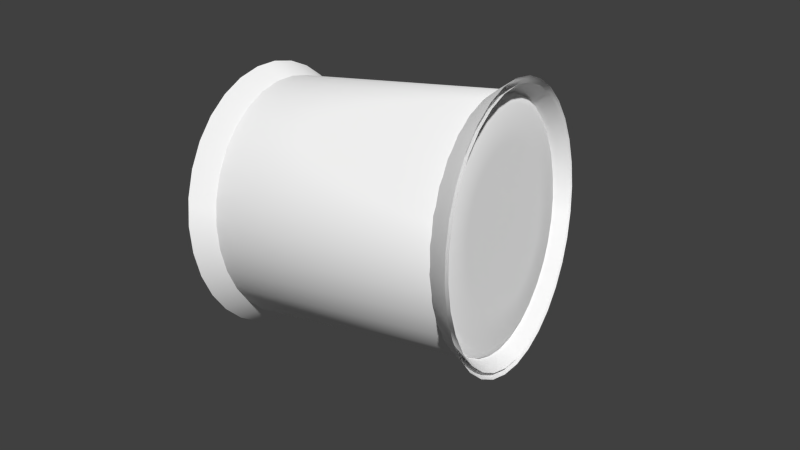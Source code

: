 # Source: haybale.blend  (saved by Blender 2.76.0; exported with 4.5.12 LTS)
import bpy
from mathutils import Matrix  # noqa: F401  (used for matrix-valued properties, if any)

bpy.ops.wm.read_factory_settings(use_empty=True)
scene = bpy.context.scene
scene.name = 'Scene'

# ---- collections
col_collection_1 = bpy.data.collections.new('Collection 1'); scene.collection.children.link(col_collection_1)
col_collection_1.hide_render = True
col_collection_1.hide_viewport = True
col_collection_3 = bpy.data.collections.new('Collection 3'); scene.collection.children.link(col_collection_3)

# ---- materials (node trees are filled in below, after node groups)
mat_haybale = bpy.data.materials.new('haybale')
mat_haybale.alpha_threshold = 0.0
mat_haybale.use_transparent_shadow = False
mat_haybale.diffuse_color = (1.0, 1.0, 1.0, 1.0)
mat_haybale.roughness = 0.5
mat_haybale.specular_intensity = 0.05

# ---- material node trees

# ---- world
world_world = bpy.data.worlds.new('World'); scene.world = world_world
world_world.use_nodes = True; world_world.node_tree.nodes.clear()
_N = world_world.node_tree.nodes; _L = world_world.node_tree.links
n0 = _N.new('ShaderNodeOutputWorld'); n0.name = 'World Output'; n0.location = (300, 300)
n1 = _N.new('ShaderNodeBackground'); n1.name = 'Background'; n1.location = (10, 300)
n1.inputs[0].default_value = (0.05088, 0.05088, 0.05088, 1.0)
_L.new(n1.outputs[0], n0.inputs[0])
n0.is_active_output = True
world_world.color = (0.05088, 0.05088, 0.05088)
world_world.use_sun_shadow = False
world_world.sun_shadow_jitter_overblur = 0.0
world_world.cycles.sampling_method = 'MANUAL'
world_world.cycles.sample_map_resolution = 256

# ---- cameras
cam_camera = bpy.data.cameras.new('Camera')
cam_camera.clip_end = 100.0
cam_camera.lens = 35.0
cam_camera.sensor_width = 32.0
cam_camera.sensor_height = 18.0
cam_camera.ortho_scale = 7.314
cam_camera.dof.focus_distance = 0.0
cam_camera.dof.aperture_fstop = 128.0

# ---- meshes
me_cylinder_006 = bpy.data.meshes.new('Cylinder.006')
me_cylinder_006.from_pydata([(-1.0, 1.08e-07, -1.129e-08), (-0.9113, 1.0, 5.288e-09), (-0.974, 0.9739, 2.119e-08), (1.0, 8.894e-08, 1.268e-07), (0.9113, 1.0, 1.139e-07), (0.974, 0.9739, 1.385e-07), (-1.0, 0.5907, 0.2447), (-0.9113, 0.9808, -0.1951), (-0.974, 0.9552, -0.19), (0.9113, 0.9808, -0.1951), (0.974, 0.9552, -0.19), (-1.0, 0.5316, 0.3552), (-0.9113, 0.9239, -0.3827), (-0.974, 0.8998, -0.3727), (0.9113, 0.9239, -0.3827), (0.974, 0.8998, -0.3727), (-1.0, 0.4521, 0.4521), (-0.9113, 0.8315, -0.5556), (-0.974, 0.8098, -0.5411), (0.9113, 0.8315, -0.5556), (0.974, 0.8098, -0.5411), (-1.0, 0.3552, 0.5316), (-0.9113, 0.7071, -0.7071), (-0.974, 0.6886, -0.6886), (0.9113, 0.7071, -0.7071), (0.974, 0.6886, -0.6886), (-1.0, 0.2447, 0.5907), (-0.9113, 0.5556, -0.8315), (-0.974, 0.5411, -0.8098), (0.9113, 0.5556, -0.8315), (0.974, 0.5411, -0.8098), (-1.0, 0.1247, 0.6271), (-0.9113, 0.3827, -0.9239), (-0.974, 0.3727, -0.8998), (0.9113, 0.3827, -0.9239), (0.974, 0.3727, -0.8998), (-1.0, 7.258e-07, 0.6394), (-0.9113, 0.1951, -0.9808), (-0.974, 0.19, -0.9552), (0.9113, 0.1951, -0.9808), (0.974, 0.19, -0.9552), (-1.0, -0.1247, 0.6271), (-0.9113, 7.55e-08, -1.0), (-0.974, 6.74e-08, -0.9739), (0.9113, 7.55e-08, -1.0), (0.974, 7.52e-08, -0.9739), (-1.0, -0.2447, 0.5907), (-0.9113, -0.1951, -0.9808), (-0.974, -0.19, -0.9552), (0.9113, -0.1951, -0.9808), (0.974, -0.19, -0.9552), (-1.0, -0.3552, 0.5316), (-0.9113, -0.3827, -0.9239), (-0.974, -0.3727, -0.8998), (0.9113, -0.3827, -0.9239), (0.974, -0.3727, -0.8998), (-1.0, -0.4521, 0.4521), (-0.9113, -0.5556, -0.8315), (-0.974, -0.5411, -0.8098), (0.9113, -0.5556, -0.8315), (0.974, -0.5411, -0.8098), (-1.0, -0.5316, 0.3552), (-0.9113, -0.7071, -0.7071), (-0.974, -0.6886, -0.6886), (0.9113, -0.7071, -0.7071), (0.974, -0.6886, -0.6886), (-1.0, -0.5907, 0.2447), (-0.9113, -0.8315, -0.5556), (-0.974, -0.8098, -0.5411), (0.9113, -0.8315, -0.5556), (0.974, -0.8098, -0.5411), (-1.0, -0.6271, 0.1247), (-0.9113, -0.9239, -0.3827), (-0.974, -0.8998, -0.3727), (0.9113, -0.9239, -0.3827), (0.974, -0.8998, -0.3727), (-1.0, -0.6394, 1.789e-07), (-0.9113, -0.9808, -0.1951), (-0.974, -0.9552, -0.19), (0.9113, -0.9808, -0.1951), (0.974, -0.9552, -0.19), (-1.0, -0.6271, -0.1247), (-0.9113, -1.0, 3.629e-07), (-0.974, -0.9739, 3.425e-07), (0.9113, -1.0, 4.715e-07), (0.974, -0.9739, 4.595e-07), (-1.0, -0.5907, -0.2447), (-0.9113, -0.9808, 0.1951), (-0.974, -0.9552, 0.19), (0.9113, -0.9808, 0.1951), (0.974, -0.9552, 0.19), (-1.0, -0.5316, -0.3552), (-0.9113, -0.9239, 0.3827), (-0.974, -0.8998, 0.3727), (0.9113, -0.9239, 0.3827), (0.974, -0.8998, 0.3727), (-1.0, -0.4521, -0.4521), (-0.9113, -0.8315, 0.5556), (-0.974, -0.8098, 0.5411), (0.9113, -0.8315, 0.5556), (0.974, -0.8098, 0.5411), (-1.0, -0.3552, -0.5316), (-0.9113, -0.7071, 0.7071), (-0.974, -0.6886, 0.6886), (0.9113, -0.7071, 0.7071), (0.974, -0.6886, 0.6886), (-1.0, -0.2447, -0.5907), (-0.9113, -0.5556, 0.8315), (-0.974, -0.5411, 0.8098), (0.9113, -0.5556, 0.8315), (0.974, -0.5411, 0.8098), (-1.0, -0.1247, -0.6271), (-0.9113, -0.3827, 0.9239), (-0.974, -0.3727, 0.8998), (0.9113, -0.3827, 0.9239), (0.974, -0.3727, 0.8998), (-1.0, 7.869e-09, -0.6394), (-0.9113, -0.1951, 0.9808), (-0.974, -0.19, 0.9552), (0.9113, -0.1951, 0.9808), (0.974, -0.19, 0.9552), (-1.0, 0.1247, -0.6271), (-0.9113, 9.656e-07, 1.0), (-0.974, 9.335e-07, 0.9739), (0.9113, 9.656e-07, 1.0), (0.974, 9.182e-07, 0.9739), (-1.0, 0.2447, -0.5907), (-0.9113, 0.1951, 0.9808), (-0.974, 0.19, 0.9552), (0.9113, 0.1951, 0.9808), (0.974, 0.19, 0.9552), (-1.0, 0.3552, -0.5316), (-0.9113, 0.3827, 0.9239), (-0.974, 0.3727, 0.8998), (0.9113, 0.3827, 0.9239), (0.974, 0.3727, 0.8998), (-1.0, 0.4521, -0.4521), (-0.9113, 0.5556, 0.8315), (-0.974, 0.5411, 0.8098), (0.9113, 0.5556, 0.8315), (0.974, 0.5411, 0.8098), (-1.0, 0.5316, -0.3552), (-0.9113, 0.7071, 0.7071), (-0.974, 0.6886, 0.6886), (0.9113, 0.7071, 0.7071), (0.974, 0.6886, 0.6886), (-1.0, 0.5907, -0.2447), (-0.9113, 0.8315, 0.5556), (-0.974, 0.8098, 0.5411), (0.9113, 0.8315, 0.5556), (0.974, 0.8098, 0.5411), (-1.0, 0.6394, 1.463e-07), (-0.9113, 0.9239, 0.3827), (-0.974, 0.8998, 0.3727), (0.9113, 0.9239, 0.3827), (0.974, 0.8998, 0.3727), (-1.0, 0.6271, -0.1247), (-0.9113, 0.9808, 0.1951), (-0.974, 0.9552, 0.19), (0.9113, 0.9808, 0.1951), (0.974, 0.9552, 0.19), (-1.0, 0.8934, -0.1777), (-1.0, 0.9109, 6.706e-08), (1.0, 0.9109, 1.9e-07), (1.0, 0.8934, -0.1777), (-1.0, 0.8415, -0.3486), (1.0, 0.8415, -0.3486), (-1.0, 0.7574, -0.506), (1.0, 0.7574, -0.506), (-1.0, 0.6441, -0.6441), (1.0, 0.6441, -0.6441), (-1.0, 0.506, -0.7574), (1.0, 0.506, -0.7574), (-1.0, 0.3486, -0.8415), (1.0, 0.3486, -0.8415), (-1.0, 0.1777, -0.8934), (1.0, 0.1777, -0.8934), (-1.0, 4.75e-08, -0.9109), (1.0, 7.451e-08, -0.9109), (-1.0, -0.1777, -0.8934), (1.0, -0.1777, -0.8934), (-1.0, -0.3486, -0.8415), (1.0, -0.3486, -0.8415), (-1.0, -0.506, -0.7574), (1.0, -0.506, -0.7574), (-1.0, -0.6441, -0.6441), (1.0, -0.6441, -0.6441), (-1.0, -0.7574, -0.506), (1.0, -0.7574, -0.506), (-1.0, -0.8415, -0.3486), (1.0, -0.8415, -0.3486), (-1.0, -0.8934, -0.1777), (1.0, -0.8934, -0.1777), (-1.0, -0.9109, 3.008e-07), (1.0, -0.9109, 4.228e-07), (-1.0, -0.8934, 0.1777), (1.0, -0.8934, 0.1777), (-1.0, -0.8415, 0.3486), (1.0, -0.8415, 0.3486), (-1.0, -0.7574, 0.506), (1.0, -0.7574, 0.506), (-1.0, -0.6441, 0.6441), (1.0, -0.6441, 0.6441), (-1.0, -0.506, 0.7574), (1.0, -0.506, 0.7574), (-1.0, -0.3486, 0.8415), (1.0, -0.3486, 0.8415), (-1.0, -0.1777, 0.8934), (1.0, -0.1777, 0.8934), (-1.0, 8.559e-07, 0.9109), (1.0, 8.037e-07, 0.9109), (-1.0, 0.1777, 0.8934), (1.0, 0.1777, 0.8934), (-1.0, 0.3486, 0.8415), (1.0, 0.3486, 0.8415), (-1.0, 0.506, 0.7574), (1.0, 0.506, 0.7574), (-1.0, 0.6441, 0.6441), (1.0, 0.6441, 0.6441), (-1.0, 0.7574, 0.506), (1.0, 0.7574, 0.506), (-1.0, 0.8415, 0.3486), (1.0, 0.8415, 0.3486), (-1.0, 0.8934, 0.1777), (1.0, 0.8934, 0.1777), (1.0, 0.368, 3.566e-07), (1.0, 0.3609, -0.07179), (1.0, 0.34, -0.1408), (1.0, 0.3059, -0.2044), (1.0, 0.2602, -0.2602), (1.0, 0.2044, -0.3059), (1.0, 0.1408, -0.34), (1.0, 0.07179, -0.3609), (1.0, 7.451e-08, -0.368), (1.0, -0.07179, -0.3609), (1.0, -0.1408, -0.34), (1.0, -0.2044, -0.3059), (1.0, -0.2602, -0.2602), (1.0, -0.3059, -0.2044), (1.0, -0.34, -0.1408), (1.0, -0.3609, -0.07178), (1.0, -0.368, 1.83e-07), (1.0, -0.3609, 0.07179), (1.0, -0.34, 0.1408), (1.0, -0.3059, 0.2044), (1.0, -0.2602, 0.2602), (1.0, -0.2044, 0.3059), (1.0, -0.1408, 0.34), (1.0, -0.07178, 0.3609), (1.0, 3.81e-07, 0.368), (1.0, 0.07179, 0.3609), (1.0, 0.1408, 0.34), (1.0, 0.2044, 0.3059), (1.0, 0.2602, 0.2602), (1.0, 0.3059, 0.2044), (1.0, 0.34, 0.1408), (1.0, 0.3609, 0.07178), (-1.0, 0.3609, -0.07179), (-1.0, 0.368, 2.256e-07), (-1.0, 0.34, -0.1408), (-1.0, 0.3059, -0.2044), (-1.0, 0.2602, -0.2602), (-1.0, 0.2044, -0.3059), (-1.0, 0.1408, -0.34), (-1.0, 0.07179, -0.3609), (-1.0, -3.176e-08, -0.368), (-1.0, -0.07179, -0.3609), (-1.0, -0.1408, -0.34), (-1.0, -0.2044, -0.3059), (-1.0, -0.2602, -0.2602), (-1.0, -0.3059, -0.2044), (-1.0, -0.34, -0.1408), (-1.0, -0.3609, -0.07179), (-1.0, -0.368, 5.695e-08), (-1.0, -0.3609, 0.07179), (-1.0, -0.34, 0.1408), (-1.0, -0.3059, 0.2044), (-1.0, -0.2602, 0.2602), (-1.0, -0.2044, 0.3059), (-1.0, -0.1408, 0.34), (-1.0, -0.07178, 0.3609), (-1.0, 5.958e-07, 0.368), (-1.0, 0.07179, 0.3609), (-1.0, 0.1408, 0.34), (-1.0, 0.2044, 0.3059), (-1.0, 0.2602, 0.2602), (-1.0, 0.3059, 0.2044), (-1.0, 0.34, 0.1408), (-1.0, 0.3609, 0.07178), (-1.0, 0.6271, 0.1247), (1.0, 0.6394, 2.733e-07), (1.0, 0.6271, -0.1247), (1.0, 0.5907, -0.2447), (1.0, 0.5316, -0.3552), (1.0, 0.4521, -0.4521), (1.0, 0.3552, -0.5316), (1.0, 0.2447, -0.5907), (1.0, 0.1247, -0.6271), (1.0, 7.451e-08, -0.6394), (1.0, -0.1247, -0.6271), (1.0, -0.2447, -0.5907), (1.0, -0.3552, -0.5316), (1.0, -0.4521, -0.4521), (1.0, -0.5316, -0.3552), (1.0, -0.5907, -0.2447), (1.0, -0.6271, -0.1247), (1.0, -0.6394, 3.029e-07), (1.0, -0.6271, 0.1247), (1.0, -0.5907, 0.2447), (1.0, -0.5316, 0.3552), (1.0, -0.4521, 0.4521), (1.0, -0.3552, 0.5316), (1.0, -0.2447, 0.5907), (1.0, -0.1247, 0.6271), (1.0, 5.924e-07, 0.6394), (1.0, 0.1247, 0.6271), (1.0, 0.2447, 0.5907), (1.0, 0.3552, 0.5316), (1.0, 0.4521, 0.4521), (1.0, 0.5316, 0.3552), (1.0, 0.5907, 0.2447), (1.0, 0.6271, 0.1247), (1.087, 0.9589, -0.5603), (1.087, 1.05, -0.3624), (1.087, 1.1, -0.1507), (1.087, 1.109, 0.06691), (1.087, 1.074, 0.2819), (1.087, 0.9986, 0.486), (1.087, 0.8846, 0.6715), (1.087, 0.7366, 0.8312), (1.087, 0.5603, 0.9589), (1.087, 0.3624, 1.05), (1.087, 0.1507, 1.1), (1.087, -0.0669, 1.109), (1.087, -0.2819, 1.074), (1.087, -0.486, 0.9986), (1.087, -0.6715, 0.8846), (1.087, -0.8312, 0.7366), (1.087, -0.9589, 0.5603), (1.087, -1.05, 0.3624), (1.087, -1.1, 0.1507), (1.087, -1.109, -0.06691), (1.087, -1.074, -0.2819), (1.087, -0.9986, -0.486), (1.087, -0.8846, -0.6715), (1.087, -0.7366, -0.8312), (1.087, -0.5603, -0.9589), (1.087, -0.3624, -1.05), (1.087, -0.1507, -1.1), (1.087, 0.06691, -1.109), (1.087, 0.2819, -1.074), (1.087, 0.486, -0.9986), (1.087, 0.6715, -0.8846), (1.087, 0.8312, -0.7366), (0.7225, -0.8116, -0.213), (0.9466, 0.8155, 0.6191), (0.7225, 0.6684, 0.5074), (0.9466, -1.022, -0.06168), (0.7225, -0.8376, -0.05055), (0.7225, -0.8314, 0.1138), (0.9466, -1.014, 0.1389), (0.9466, 0.8841, -0.5165), (0.7225, 0.7245, -0.4233), (0.7225, 0.628, -0.5565), (0.9466, 0.7663, -0.6791), (0.9466, 0.9207, 0.4481), (0.7225, 0.7545, 0.3672), (0.7225, 0.8116, 0.213), (0.9466, 0.9904, 0.2599), (0.9466, -0.9904, -0.2599), (0.7225, 0.5565, 0.628), (0.9466, 0.6791, 0.7663), (0.7225, -0.7545, -0.3672), (0.9466, -0.9207, -0.4481), (0.7225, 0.4233, 0.7245), (0.9466, 0.5165, 0.8841), (0.7225, -0.6684, -0.5074), (0.9466, -0.8155, -0.6191), (0.7225, 0.2738, 0.7932), (0.9466, 0.3341, 0.9679), (0.7225, -0.5565, -0.628), (0.9466, -0.6791, -0.7663), (0.7225, 0.1138, 0.8314), (0.9466, 0.1389, 1.014), (0.7225, -0.4233, -0.7245), (0.9466, -0.5165, -0.8841), (0.7225, -0.05055, 0.8376), (0.9466, -0.06168, 1.022), (0.7225, -0.2738, -0.7932), (0.9466, -0.3341, -0.9679), (0.7225, -0.213, 0.8116), (0.9466, -0.2599, 0.9904), (0.7225, -0.1138, -0.8314), (0.9466, -0.1389, -1.014), (0.7225, -0.3672, 0.7545), (0.9466, -0.4481, 0.9207), (0.7225, 0.05055, -0.8376), (0.9466, 0.06168, -1.022), (0.7225, -0.5074, 0.6684), (0.9466, -0.6191, 0.8155), (0.7225, 0.7932, -0.2738), (0.9466, 0.9679, -0.3341), (0.7225, 0.213, -0.8116), (0.9466, 0.2599, -0.9904), (0.7225, -0.628, 0.5565), (0.9466, -0.7663, 0.6791), (0.7225, 0.8314, -0.1138), (0.9466, 1.014, -0.1389), (0.7225, 0.3672, -0.7545), (0.9466, 0.4481, -0.9207), (0.7225, -0.7245, 0.4233), (0.9466, -0.8841, 0.5165), (0.7225, 0.8376, 0.05055), (0.9466, 1.022, 0.06168), (0.7225, 0.5074, -0.6684), (0.9466, 0.6191, -0.8155), (0.7225, -0.7932, 0.2738), (0.9466, -0.9679, 0.3341), (-1.087, 1.111, -1.354e-07), (-1.087, 1.089, 0.2167), (-1.087, 1.026, 0.425), (-1.087, 0.9234, 0.617), (-1.087, 0.7853, 0.7853), (-1.087, 0.617, 0.9234), (-1.087, 0.425, 1.026), (-1.087, 0.2167, 1.089), (-1.087, 5.412e-08, 1.111), (-1.087, -0.2167, 1.089), (-1.087, -0.425, 1.026), (-1.087, -0.617, 0.9234), (-1.087, -0.7853, 0.7853), (-1.087, -0.9234, 0.617), (-1.087, -1.026, 0.425), (-1.087, -1.089, 0.2167), (-1.087, -1.111, -4.973e-07), (-1.087, -1.089, -0.2167), (-1.087, -1.026, -0.425), (-1.087, -0.9234, -0.617), (-1.087, -0.7853, -0.7853), (-1.087, -0.617, -0.9234), (-1.087, -0.425, -1.026), (-1.087, -0.2167, -1.089), (-1.087, 1.043e-06, -1.111), (-1.087, 0.2167, -1.089), (-1.087, 0.425, -1.026), (-1.087, 0.617, -0.9234), (-1.087, 0.7853, -0.7853), (-1.087, 0.9234, -0.617), (-1.087, 1.026, -0.425), (-1.087, 1.089, -0.2167), (-0.7225, -0.5934, -0.5934), (-0.9466, 0.3918, 0.946), (-0.7225, 0.3211, 0.7753), (-0.9466, -0.8514, -0.5689), (-0.7225, -0.6977, -0.4662), (-0.7225, -0.7753, -0.3211), (-0.9466, -0.946, -0.3918), (-0.9466, 1.024, -1.173e-07), (-0.7225, 0.8391, -9.142e-08), (-0.7225, 0.823, -0.1637), (-0.9466, 1.004, -0.1998), (-0.9466, 0.5689, 0.8514), (-0.7225, 0.4662, 0.6977), (-0.7225, 0.5934, 0.5934), (-0.9466, 0.724, 0.724), (-0.9466, -0.724, -0.724), (-0.7225, 0.1637, 0.823), (-0.9466, 0.1998, 1.004), (-0.7225, -0.4662, -0.6977), (-0.9466, -0.5689, -0.8514), (-0.7225, 1.087e-07, 0.8391), (-0.9466, 6.861e-08, 1.024), (-0.7225, -0.3211, -0.7753), (-0.9466, -0.3918, -0.946), (-0.7225, -0.1637, 0.823), (-0.9466, -0.1998, 1.004), (-0.7225, -0.1637, -0.823), (-0.9466, -0.1998, -1.004), (-0.7225, -0.3211, 0.7753), (-0.9466, -0.3918, 0.946), (-0.7225, 8.556e-07, -0.8391), (-0.9466, 9.8e-07, -1.024), (-0.7225, -0.4662, 0.6977), (-0.9466, -0.5689, 0.8514), (-0.7225, 0.1637, -0.823), (-0.9466, 0.1998, -1.004), (-0.7225, -0.5934, 0.5934), (-0.9466, -0.724, 0.724), (-0.7225, 0.3211, -0.7753), (-0.9466, 0.3918, -0.946), (-0.7225, -0.6977, 0.4662), (-0.9466, -0.8514, 0.5689), (-0.7225, 0.4662, -0.6977), (-0.9466, 0.5689, -0.8514), (-0.7225, -0.7753, 0.3211), (-0.9466, -0.946, 0.3918), (-0.7225, 0.823, 0.1637), (-0.9466, 1.004, 0.1998), (-0.7225, 0.5934, -0.5934), (-0.9466, 0.724, -0.724), (-0.7225, -0.823, 0.1637), (-0.9466, -1.004, 0.1998), (-0.7225, 0.7753, 0.3211), (-0.9466, 0.946, 0.3918), (-0.7225, 0.6977, -0.4662), (-0.9466, 0.8514, -0.5689), (-0.7225, -0.8391, -3.648e-07), (-0.9466, -1.024, -4.509e-07), (-0.7225, 0.6977, 0.4662), (-0.9466, 0.8514, 0.5689), (-0.7225, 0.7753, -0.3211), (-0.9466, 0.946, -0.3918), (-0.7225, -0.823, -0.1637), (-0.9466, -1.004, -0.1998), (1.087, 0.9167, -0.5356), (1.087, 1.004, -0.3465), (1.087, 1.052, -0.144), (1.087, 1.06, 0.06396), (1.087, 1.027, 0.2695), (1.087, 0.9546, 0.4646), (1.087, 0.8456, 0.6419), (1.087, 0.7041, 0.7946), (1.087, 0.5356, 0.9167), (1.087, 0.3465, 1.004), (1.087, 0.144, 1.052), (1.087, -0.06396, 1.06), (1.087, -0.2695, 1.027), (1.087, -0.4646, 0.9546), (1.087, -0.6419, 0.8456), (1.087, -0.7946, 0.7041), (1.087, -0.9167, 0.5356), (1.087, -1.004, 0.3465), (1.087, -1.052, 0.144), (1.087, -1.06, -0.06396), (1.087, -1.027, -0.2695), (1.087, -0.9546, -0.4646), (1.087, -0.8456, -0.6419), (1.087, -0.7041, -0.7946), (1.087, -0.5356, -0.9167), (1.087, -0.3465, -1.004), (1.087, -0.144, -1.052), (1.087, 0.06396, -1.06), (1.087, 0.2695, -1.027), (1.087, 0.4646, -0.9546), (1.087, 0.6419, -0.8456), (1.087, 0.7946, -0.7041), (0.7225, -0.7759, -0.2036), (0.9466, 0.7796, 0.5918), (0.7225, 0.6389, 0.485), (0.9466, -0.977, -0.05897), (0.7225, -0.8007, -0.04832), (0.7225, -0.7947, 0.1088), (0.9466, -0.9698, 0.1328), (0.9466, 0.8451, -0.4938), (0.7225, 0.6926, -0.4047), (0.7225, 0.6004, -0.532), (0.9466, 0.7326, -0.6492), (0.9466, 0.8801, 0.4284), (0.7225, 0.7213, 0.3511), (0.7225, 0.7759, 0.2036), (0.9466, 0.9468, 0.2484), (0.9466, -0.9468, -0.2484), (0.7225, 0.532, 0.6004), (0.9466, 0.6492, 0.7326), (0.7225, -0.7213, -0.3511), (0.9466, -0.8801, -0.4284), (0.7225, 0.4047, 0.6926), (0.9466, 0.4938, 0.8451), (0.7225, -0.6389, -0.485), (0.9466, -0.7796, -0.5918), (0.7225, 0.2618, 0.7583), (0.9466, 0.3194, 0.9252), (0.7225, -0.532, -0.6004), (0.9466, -0.6492, -0.7326), (0.7225, 0.1088, 0.7948), (0.9466, 0.1328, 0.9698), (0.7225, -0.4047, -0.6926), (0.9466, -0.4938, -0.8451), (0.7225, -0.04832, 0.8007), (0.9466, -0.05897, 0.977), (0.7225, -0.2618, -0.7583), (0.9466, -0.3194, -0.9252), (0.7225, -0.2036, 0.7759), (0.9466, -0.2484, 0.9468), (0.7225, -0.1088, -0.7948), (0.9466, -0.1328, -0.9698), (0.7225, -0.3511, 0.7213), (0.9466, -0.4284, 0.8801), (0.7225, 0.04833, -0.8007), (0.9466, 0.05897, -0.977), (0.7225, -0.485, 0.6389), (0.9466, -0.5918, 0.7796), (0.7225, 0.7583, -0.2618), (0.9466, 0.9252, -0.3194), (0.7225, 0.2036, -0.7759), (0.9466, 0.2484, -0.9468), (0.7225, -0.6004, 0.532), (0.9466, -0.7326, 0.6492), (0.7225, 0.7948, -0.1088), (0.9466, 0.9698, -0.1328), (0.7225, 0.3511, -0.7213), (0.9466, 0.4284, -0.8801), (0.7225, -0.6926, 0.4047), (0.9466, -0.8451, 0.4938), (0.7225, 0.8007, 0.04832), (0.9466, 0.977, 0.05897), (0.7225, 0.485, -0.6389), (0.9466, 0.5918, -0.7796), (0.7225, -0.7583, 0.2618), (0.9466, -0.9252, 0.3194), (-1.087, 1.062, -1.308e-07), (-1.087, 1.041, 0.2071), (-1.087, 0.9809, 0.4063), (-1.087, 0.8828, 0.5898), (-1.087, 0.7507, 0.7507), (-1.087, 0.5898, 0.8828), (-1.087, 0.4063, 0.9809), (-1.087, 0.2071, 1.041), (-1.087, 6.62e-08, 1.062), (-1.087, -0.2071, 1.041), (-1.087, -0.4063, 0.9809), (-1.087, -0.5898, 0.8828), (-1.087, -0.7507, 0.7507), (-1.087, -0.8828, 0.5898), (-1.087, -0.9809, 0.4063), (-1.087, -1.041, 0.2071), (-1.087, -1.062, -4.768e-07), (-1.087, -1.041, -0.2071), (-1.087, -0.9809, -0.4063), (-1.087, -0.8828, -0.5898), (-1.087, -0.7507, -0.7507), (-1.087, -0.5898, -0.8828), (-1.087, -0.4063, -0.9809), (-1.087, -0.2071, -1.041), (-1.087, 1.011e-06, -1.062), (-1.087, 0.2071, -1.041), (-1.087, 0.4063, -0.9809), (-1.087, 0.5898, -0.8827), (-1.087, 0.7507, -0.7507), (-1.087, 0.8828, -0.5898), (-1.087, 0.9809, -0.4063), (-1.087, 1.041, -0.2071), (-0.7225, -0.5672, -0.5672), (-0.9466, 0.3746, 0.9043), (-0.7225, 0.307, 0.7411), (-0.9466, -0.8139, -0.5438), (-0.7225, -0.667, -0.4457), (-0.7225, -0.7411, -0.307), (-0.9466, -0.9043, -0.3746), (-0.9466, 0.9788, -1.135e-07), (-0.7225, 0.8022, -8.878e-08), (-0.7225, 0.7868, -0.1565), (-0.9466, 0.96, -0.191), (-0.9466, 0.5438, 0.8139), (-0.7225, 0.4457, 0.667), (-0.7225, 0.5672, 0.5672), (-0.9466, 0.6921, 0.6921), (-0.9466, -0.6921, -0.6921), (-0.7225, 0.1565, 0.7868), (-0.9466, 0.191, 0.96), (-0.7225, -0.4457, -0.667), (-0.9466, -0.5438, -0.8139), (-0.7225, 1.184e-07, 0.8022), (-0.9466, 8.005e-08, 0.9788), (-0.7225, -0.307, -0.7411), (-0.9466, -0.3746, -0.9043), (-0.7225, -0.1565, 0.7868), (-0.9466, -0.191, 0.96), (-0.7225, -0.1565, -0.7868), (-0.9466, -0.191, -0.96), (-0.7225, -0.307, 0.7411), (-0.9466, -0.3746, 0.9043), (-0.7225, 8.324e-07, -0.8022), (-0.9466, 9.513e-07, -0.9788), (-0.7225, -0.4457, 0.667), (-0.9466, -0.5438, 0.8139), (-0.7225, 0.1565, -0.7868), (-0.9466, 0.191, -0.96), (-0.7225, -0.5672, 0.5672), (-0.9466, -0.6921, 0.6921), (-0.7225, 0.307, -0.7411), (-0.9466, 0.3746, -0.9043), (-0.7225, -0.667, 0.4457), (-0.9466, -0.8139, 0.5438), (-0.7225, 0.4457, -0.667), (-0.9466, 0.5438, -0.8139), (-0.7225, -0.7411, 0.307), (-0.9466, -0.9043, 0.3746), (-0.7225, 0.7868, 0.1565), (-0.9466, 0.96, 0.191), (-0.7225, 0.5672, -0.5672), (-0.9466, 0.6921, -0.6921), (-0.7225, -0.7868, 0.1565), (-0.9466, -0.96, 0.191), (-0.7225, 0.7411, 0.307), (-0.9466, 0.9043, 0.3746), (-0.7225, 0.667, -0.4457), (-0.9466, 0.8139, -0.5438), (-0.7225, -0.8022, -3.502e-07), (-0.9466, -0.9788, -4.324e-07), (-0.7225, 0.667, 0.4457), (-0.9466, 0.8139, 0.5438), (-0.7225, 0.7411, -0.307), (-0.9466, 0.9043, -0.3746), (-0.7225, -0.7868, -0.1565), (-0.9466, -0.96, -0.191)], [], [(157, 159, 4, 1), (12, 14, 19, 17), (17, 19, 24, 22), (22, 24, 29, 27), (27, 29, 34, 32), (32, 34, 39, 37), (37, 39, 44, 42), (42, 44, 49, 47), (47, 49, 54, 52), (52, 54, 59, 57), (57, 59, 64, 62), (62, 64, 69, 67), (67, 69, 74, 72), (72, 74, 79, 77), (77, 79, 84, 82), (82, 84, 89, 87), (87, 89, 94, 92), (92, 94, 99, 97), (97, 99, 104, 102), (102, 104, 109, 107), (107, 109, 114, 112), (112, 114, 119, 117), (117, 119, 124, 122), (122, 124, 129, 127), (127, 129, 134, 132), (132, 134, 139, 137), (137, 139, 144, 142), (142, 144, 149, 147), (147, 149, 154, 152), (152, 154, 159, 157), (7, 9, 14, 12), (1, 4, 9, 7), (1, 7, 8, 2), (2, 8, 161, 162), (9, 4, 5, 10), (10, 5, 163, 164), (7, 12, 13, 8), (8, 13, 165, 161), (14, 9, 10, 15), (15, 10, 164, 166), (12, 17, 18, 13), (13, 18, 167, 165), (19, 14, 15, 20), (20, 15, 166, 168), (17, 22, 23, 18), (18, 23, 169, 167), (24, 19, 20, 25), (25, 20, 168, 170), (22, 27, 28, 23), (23, 28, 171, 169), (29, 24, 25, 30), (30, 25, 170, 172), (27, 32, 33, 28), (28, 33, 173, 171), (34, 29, 30, 35), (35, 30, 172, 174), (32, 37, 38, 33), (33, 38, 175, 173), (39, 34, 35, 40), (40, 35, 174, 176), (37, 42, 43, 38), (38, 43, 177, 175), (44, 39, 40, 45), (45, 40, 176, 178), (42, 47, 48, 43), (43, 48, 179, 177), (49, 44, 45, 50), (50, 45, 178, 180), (47, 52, 53, 48), (48, 53, 181, 179), (54, 49, 50, 55), (55, 50, 180, 182), (52, 57, 58, 53), (53, 58, 183, 181), (59, 54, 55, 60), (60, 55, 182, 184), (57, 62, 63, 58), (58, 63, 185, 183), (64, 59, 60, 65), (65, 60, 184, 186), (62, 67, 68, 63), (63, 68, 187, 185), (69, 64, 65, 70), (70, 65, 186, 188), (67, 72, 73, 68), (68, 73, 189, 187), (74, 69, 70, 75), (75, 70, 188, 190), (72, 77, 78, 73), (73, 78, 191, 189), (79, 74, 75, 80), (80, 75, 190, 192), (77, 82, 83, 78), (78, 83, 193, 191), (84, 79, 80, 85), (85, 80, 192, 194), (82, 87, 88, 83), (83, 88, 195, 193), (89, 84, 85, 90), (90, 85, 194, 196), (87, 92, 93, 88), (88, 93, 197, 195), (94, 89, 90, 95), (95, 90, 196, 198), (92, 97, 98, 93), (93, 98, 199, 197), (99, 94, 95, 100), (100, 95, 198, 200), (97, 102, 103, 98), (98, 103, 201, 199), (104, 99, 100, 105), (105, 100, 200, 202), (102, 107, 108, 103), (103, 108, 203, 201), (109, 104, 105, 110), (110, 105, 202, 204), (107, 112, 113, 108), (108, 113, 205, 203), (114, 109, 110, 115), (115, 110, 204, 206), (112, 117, 118, 113), (113, 118, 207, 205), (119, 114, 115, 120), (120, 115, 206, 208), (117, 122, 123, 118), (118, 123, 209, 207), (124, 119, 120, 125), (125, 120, 208, 210), (122, 127, 128, 123), (123, 128, 211, 209), (129, 124, 125, 130), (130, 125, 210, 212), (127, 132, 133, 128), (128, 133, 213, 211), (134, 129, 130, 135), (135, 130, 212, 214), (132, 137, 138, 133), (133, 138, 215, 213), (139, 134, 135, 140), (140, 135, 214, 216), (137, 142, 143, 138), (138, 143, 217, 215), (144, 139, 140, 145), (145, 140, 216, 218), (142, 147, 148, 143), (143, 148, 219, 217), (149, 144, 145, 150), (150, 145, 218, 220), (147, 152, 153, 148), (148, 153, 221, 219), (154, 149, 150, 155), (155, 150, 220, 222), (152, 157, 158, 153), (153, 158, 223, 221), (159, 154, 155, 160), (160, 155, 222, 224), (157, 1, 2, 158), (158, 2, 162, 223), (4, 159, 160, 5), (5, 160, 224, 163), (227, 228, 293, 292), (156, 151, 162, 161), (290, 291, 164, 163), (146, 156, 161, 165), (291, 292, 166, 164), (141, 146, 165, 167), (292, 293, 168, 166), (136, 141, 167, 169), (293, 294, 170, 168), (131, 136, 169, 171), (294, 295, 172, 170), (126, 131, 171, 173), (295, 296, 174, 172), (121, 126, 173, 175), (296, 297, 176, 174), (116, 121, 175, 177), (297, 298, 178, 176), (111, 116, 177, 179), (298, 299, 180, 178), (106, 111, 179, 181), (299, 300, 182, 180), (101, 106, 181, 183), (300, 301, 184, 182), (96, 101, 183, 185), (301, 302, 186, 184), (91, 96, 185, 187), (302, 303, 188, 186), (86, 91, 187, 189), (303, 304, 190, 188), (81, 86, 189, 191), (304, 305, 192, 190), (76, 81, 191, 193), (305, 306, 194, 192), (71, 76, 193, 195), (306, 307, 196, 194), (66, 71, 195, 197), (307, 308, 198, 196), (61, 66, 197, 199), (308, 309, 200, 198), (56, 61, 199, 201), (309, 310, 202, 200), (51, 56, 201, 203), (310, 311, 204, 202), (46, 51, 203, 205), (311, 312, 206, 204), (41, 46, 205, 207), (312, 313, 208, 206), (36, 41, 207, 209), (313, 314, 210, 208), (31, 36, 209, 211), (314, 315, 212, 210), (26, 31, 211, 213), (315, 316, 214, 212), (21, 26, 213, 215), (316, 317, 216, 214), (16, 21, 215, 217), (317, 318, 218, 216), (11, 16, 217, 219), (318, 319, 220, 218), (6, 11, 219, 221), (319, 320, 222, 220), (289, 6, 221, 223), (320, 321, 224, 222), (151, 289, 223, 162), (321, 290, 163, 224), (3, 226, 225), (3, 227, 226), (3, 228, 227), (3, 229, 228), (3, 230, 229), (3, 231, 230), (3, 232, 231), (3, 233, 232), (3, 234, 233), (3, 235, 234), (3, 236, 235), (3, 237, 236), (3, 238, 237), (3, 239, 238), (3, 240, 239), (3, 241, 240), (3, 242, 241), (3, 243, 242), (3, 244, 243), (3, 245, 244), (3, 246, 245), (3, 247, 246), (3, 248, 247), (3, 249, 248), (3, 250, 249), (3, 251, 250), (3, 252, 251), (3, 253, 252), (3, 254, 253), (3, 255, 254), (3, 256, 255), (3, 225, 256), (228, 229, 294, 293), (229, 230, 295, 294), (230, 231, 296, 295), (231, 232, 297, 296), (232, 233, 298, 297), (233, 234, 299, 298), (234, 235, 300, 299), (235, 236, 301, 300), (236, 237, 302, 301), (237, 238, 303, 302), (238, 239, 304, 303), (239, 240, 305, 304), (240, 241, 306, 305), (241, 242, 307, 306), (242, 243, 308, 307), (243, 244, 309, 308), (244, 245, 310, 309), (245, 246, 311, 310), (246, 247, 312, 311), (247, 248, 313, 312), (248, 249, 314, 313), (249, 250, 315, 314), (250, 251, 316, 315), (251, 252, 317, 316), (252, 253, 318, 317), (253, 254, 319, 318), (254, 255, 320, 319), (255, 256, 321, 320), (256, 225, 290, 321), (257, 258, 151, 156), (259, 257, 156, 146), (260, 259, 146, 141), (261, 260, 141, 136), (262, 261, 136, 131), (263, 262, 131, 126), (264, 263, 126, 121), (265, 264, 121, 116), (266, 265, 116, 111), (267, 266, 111, 106), (268, 267, 106, 101), (269, 268, 101, 96), (270, 269, 96, 91), (271, 270, 91, 86), (272, 271, 86, 81), (273, 272, 81, 76), (274, 273, 76, 71), (275, 274, 71, 66), (276, 275, 66, 61), (277, 276, 61, 56), (278, 277, 56, 51), (279, 278, 51, 46), (280, 279, 46, 41), (281, 280, 41, 36), (282, 281, 36, 31), (283, 282, 31, 26), (284, 283, 26, 21), (285, 284, 21, 16), (286, 285, 16, 11), (287, 286, 11, 6), (288, 287, 6, 289), (258, 288, 289, 151), (0, 258, 257), (0, 257, 259), (0, 259, 260), (0, 260, 261), (0, 261, 262), (0, 262, 263), (0, 263, 264), (0, 264, 265), (0, 265, 266), (0, 266, 267), (0, 267, 268), (0, 268, 269), (0, 269, 270), (0, 270, 271), (0, 271, 272), (0, 272, 273), (0, 273, 274), (0, 274, 275), (0, 275, 276), (0, 276, 277), (0, 277, 278), (0, 278, 279), (0, 279, 280), (0, 280, 281), (0, 281, 282), (0, 282, 283), (0, 283, 284), (0, 284, 285), (0, 285, 286), (0, 286, 287), (0, 287, 288), (0, 288, 258), (226, 227, 292, 291), (225, 226, 291, 290), (409, 403, 402, 408), (351, 350, 403, 409), (411, 405, 404, 410), (338, 337, 405, 411), (413, 407, 406, 412), (325, 324, 407, 413), (415, 409, 408, 414), (352, 351, 409, 415), (417, 411, 410, 416), (339, 338, 411, 417), (368, 413, 412, 367), (326, 325, 413, 368), (364, 415, 414, 363), (353, 352, 415, 364), (360, 417, 416, 359), (340, 339, 417, 360), (324, 323, 401, 407), (407, 401, 400, 406), (337, 336, 399, 405), (405, 399, 398, 404), (350, 349, 397, 403), (403, 397, 396, 402), (323, 322, 361, 401), (401, 361, 362, 400), (336, 335, 395, 399), (399, 395, 394, 398), (349, 348, 393, 397), (397, 393, 392, 396), (335, 334, 391, 395), (395, 391, 390, 394), (348, 347, 389, 393), (393, 389, 388, 392), (334, 333, 387, 391), (391, 387, 386, 390), (347, 346, 385, 389), (389, 385, 384, 388), (333, 332, 383, 387), (387, 383, 382, 386), (346, 345, 381, 385), (385, 381, 380, 384), (332, 331, 379, 383), (383, 379, 378, 382), (345, 344, 377, 381), (381, 377, 376, 380), (331, 330, 375, 379), (379, 375, 374, 378), (344, 343, 373, 377), (377, 373, 372, 376), (330, 329, 371, 375), (375, 371, 370, 374), (343, 342, 369, 373), (373, 369, 354, 372), (329, 328, 355, 371), (371, 355, 356, 370), (342, 341, 357, 369), (369, 357, 358, 354), (328, 327, 365, 355), (355, 365, 366, 356), (341, 340, 360, 357), (357, 360, 359, 358), (322, 353, 364, 361), (361, 364, 363, 362), (327, 326, 368, 365), (365, 368, 367, 366), (505, 504, 498, 499), (447, 505, 499, 446), (507, 506, 500, 501), (434, 507, 501, 433), (509, 508, 502, 503), (421, 509, 503, 420), (511, 510, 504, 505), (448, 511, 505, 447), (513, 512, 506, 507), (435, 513, 507, 434), (464, 463, 508, 509), (422, 464, 509, 421), (460, 459, 510, 511), (449, 460, 511, 448), (456, 455, 512, 513), (436, 456, 513, 435), (420, 503, 497, 419), (503, 502, 496, 497), (433, 501, 495, 432), (501, 500, 494, 495), (446, 499, 493, 445), (499, 498, 492, 493), (419, 497, 457, 418), (497, 496, 458, 457), (432, 495, 491, 431), (495, 494, 490, 491), (445, 493, 489, 444), (493, 492, 488, 489), (431, 491, 487, 430), (491, 490, 486, 487), (444, 489, 485, 443), (489, 488, 484, 485), (430, 487, 483, 429), (487, 486, 482, 483), (443, 485, 481, 442), (485, 484, 480, 481), (429, 483, 479, 428), (483, 482, 478, 479), (442, 481, 477, 441), (481, 480, 476, 477), (428, 479, 475, 427), (479, 478, 474, 475), (441, 477, 473, 440), (477, 476, 472, 473), (427, 475, 471, 426), (475, 474, 470, 471), (440, 473, 469, 439), (473, 472, 468, 469), (426, 471, 467, 425), (471, 470, 466, 467), (439, 469, 465, 438), (469, 468, 450, 465), (425, 467, 451, 424), (467, 466, 452, 451), (438, 465, 453, 437), (465, 450, 454, 453), (424, 451, 461, 423), (451, 452, 462, 461), (437, 453, 456, 436), (453, 454, 455, 456), (418, 457, 460, 449), (457, 458, 459, 460), (423, 461, 464, 422), (461, 462, 463, 464), (601, 600, 594, 595), (543, 601, 595, 542), (603, 602, 596, 597), (530, 603, 597, 529), (605, 604, 598, 599), (517, 605, 599, 516), (607, 606, 600, 601), (544, 607, 601, 543), (609, 608, 602, 603), (531, 609, 603, 530), (560, 559, 604, 605), (518, 560, 605, 517), (556, 555, 606, 607), (545, 556, 607, 544), (552, 551, 608, 609), (532, 552, 609, 531), (516, 599, 593, 515), (599, 598, 592, 593), (529, 597, 591, 528), (597, 596, 590, 591), (542, 595, 589, 541), (595, 594, 588, 589), (515, 593, 553, 514), (593, 592, 554, 553), (528, 591, 587, 527), (591, 590, 586, 587), (541, 589, 585, 540), (589, 588, 584, 585), (527, 587, 583, 526), (587, 586, 582, 583), (540, 585, 581, 539), (585, 584, 580, 581), (526, 583, 579, 525), (583, 582, 578, 579), (539, 581, 577, 538), (581, 580, 576, 577), (525, 579, 575, 524), (579, 578, 574, 575), (538, 577, 573, 537), (577, 576, 572, 573), (524, 575, 571, 523), (575, 574, 570, 571), (537, 573, 569, 536), (573, 572, 568, 569), (523, 571, 567, 522), (571, 570, 566, 567), (536, 569, 565, 535), (569, 568, 564, 565), (522, 567, 563, 521), (567, 566, 562, 563), (535, 565, 561, 534), (565, 564, 546, 561), (521, 563, 547, 520), (563, 562, 548, 547), (534, 561, 549, 533), (561, 546, 550, 549), (520, 547, 557, 519), (547, 548, 558, 557), (533, 549, 552, 532), (549, 550, 551, 552), (514, 553, 556, 545), (553, 554, 555, 556), (519, 557, 560, 518), (557, 558, 559, 560), (697, 691, 690, 696), (639, 638, 691, 697), (699, 693, 692, 698), (626, 625, 693, 699), (701, 695, 694, 700), (613, 612, 695, 701), (703, 697, 696, 702), (640, 639, 697, 703), (705, 699, 698, 704), (627, 626, 699, 705), (656, 701, 700, 655), (614, 613, 701, 656), (652, 703, 702, 651), (641, 640, 703, 652), (648, 705, 704, 647), (628, 627, 705, 648), (612, 611, 689, 695), (695, 689, 688, 694), (625, 624, 687, 693), (693, 687, 686, 692), (638, 637, 685, 691), (691, 685, 684, 690), (611, 610, 649, 689), (689, 649, 650, 688), (624, 623, 683, 687), (687, 683, 682, 686), (637, 636, 681, 685), (685, 681, 680, 684), (623, 622, 679, 683), (683, 679, 678, 682), (636, 635, 677, 681), (681, 677, 676, 680), (622, 621, 675, 679), (679, 675, 674, 678), (635, 634, 673, 677), (677, 673, 672, 676), (621, 620, 671, 675), (675, 671, 670, 674), (634, 633, 669, 673), (673, 669, 668, 672), (620, 619, 667, 671), (671, 667, 666, 670), (633, 632, 665, 669), (669, 665, 664, 668), (619, 618, 663, 667), (667, 663, 662, 666), (632, 631, 661, 665), (665, 661, 660, 664), (618, 617, 659, 663), (663, 659, 658, 662), (631, 630, 657, 661), (661, 657, 642, 660), (617, 616, 643, 659), (659, 643, 644, 658), (630, 629, 645, 657), (657, 645, 646, 642), (616, 615, 653, 643), (643, 653, 654, 644), (629, 628, 648, 645), (645, 648, 647, 646), (610, 641, 652, 649), (649, 652, 651, 650), (615, 614, 656, 653), (653, 656, 655, 654)])
me_cylinder_006.polygons.foreach_set('use_smooth', [True] * 608)
_uv = me_cylinder_006.uv_layers.new(name='lightmap')
_uv.uv.foreach_set('vector', [0.2887, 0.2817, 0.02349, 0.2813, 0.02349, 0.2501, 0.2887, 0.2504, 0.2887, 0.188, 0.02349, 0.1876, 0.02349, 0.1564, 0.2887, 0.1568, 0.2887, 0.1568, 0.02349, 0.1564, 0.02348, 0.1252, 0.2887, 0.1256, 0.2887, 0.1256, 0.02348, 0.1252, 0.02346, 0.094, 0.2888, 0.09439, 0.2888, 0.09439, 0.02346, 0.094, 0.02337, 0.06278, 0.2889, 0.06321, 0.2889, 0.06321, 0.02337, 0.06278, 0.02307, 0.03152, 0.2892, 0.03207, 0.2892, 0.03207, 0.02307, 0.03152, 0.02221, 0.0001177, 0.2901, 0.0006526, 0.29, 0.9999, 0.0221, 0.9993, 0.02303, 0.9679, 0.2892, 0.9685, 0.2892, 0.9685, 0.02303, 0.9679, 0.02335, 0.9368, 0.2889, 0.9372, 0.2889, 0.9372, 0.02335, 0.9368, 0.02345, 0.9056, 0.2888, 0.906, 0.2888, 0.906, 0.02345, 0.9056, 0.02348, 0.8744, 0.2887, 0.8748, 0.2887, 0.8748, 0.02348, 0.8744, 0.02348, 0.8432, 0.2887, 0.8436, 0.2887, 0.8436, 0.02348, 0.8432, 0.02349, 0.812, 0.2887, 0.8124, 0.2887, 0.8124, 0.02349, 0.812, 0.02349, 0.7808, 0.2887, 0.7811, 0.2887, 0.7811, 0.02349, 0.7808, 0.02349, 0.7496, 0.2887, 0.7499, 0.2887, 0.7499, 0.02349, 0.7496, 0.02349, 0.7183, 0.2887, 0.7187, 0.2887, 0.7187, 0.02349, 0.7183, 0.02349, 0.6871, 0.2887, 0.6875, 0.2887, 0.6875, 0.02349, 0.6871, 0.02349, 0.6559, 0.2887, 0.6563, 0.2887, 0.6563, 0.02349, 0.6559, 0.02349, 0.6247, 0.2887, 0.6251, 0.2887, 0.6251, 0.02349, 0.6247, 0.02349, 0.5935, 0.2887, 0.5938, 0.2887, 0.5938, 0.02349, 0.5935, 0.02349, 0.5623, 0.2887, 0.5626, 0.2887, 0.5626, 0.02349, 0.5623, 0.02349, 0.531, 0.2887, 0.5314, 0.2887, 0.5314, 0.02349, 0.531, 0.02349, 0.4998, 0.2887, 0.5002, 0.2887, 0.5002, 0.02349, 0.4998, 0.02349, 0.4686, 0.2887, 0.469, 0.2887, 0.469, 0.02349, 0.4686, 0.02349, 0.4374, 0.2887, 0.4377, 0.2887, 0.4377, 0.02349, 0.4374, 0.02349, 0.4062, 0.2887, 0.4065, 0.2887, 0.4065, 0.02349, 0.4062, 0.02349, 0.3749, 0.2887, 0.3753, 0.2887, 0.3753, 0.02349, 0.3749, 0.02349, 0.3437, 0.2887, 0.3441, 0.2887, 0.3441, 0.02349, 0.3437, 0.02349, 0.3125, 0.2887, 0.3129, 0.2887, 0.3129, 0.02349, 0.3125, 0.02349, 0.2813, 0.2887, 0.2817, 0.2887, 0.2192, 0.02349, 0.2189, 0.02349, 0.1876, 0.2887, 0.188, 0.2887, 0.2504, 0.02349, 0.2501, 0.02349, 0.2189, 0.2887, 0.2192, 0.2887, 0.2504, 0.2887, 0.2192, 0.2989, 0.2192, 0.2989, 0.2504, 0.3299, 0.2279, 0.3183, 0.1997, 0.3286, 0.1966, 0.3395, 0.2227, 0.02349, 0.2189, 0.02349, 0.2501, 0.01332, 0.2501, 0.01332, 0.2189, 0.3299, 0.3908, 0.3468, 0.3655, 0.3552, 0.3724, 0.3395, 0.3959, 0.2887, 0.2192, 0.2887, 0.188, 0.2989, 0.188, 0.2989, 0.2192, 0.3183, 0.1997, 0.3123, 0.1699, 0.3231, 0.1688, 0.3286, 0.1966, 0.02349, 0.1876, 0.02349, 0.2189, 0.01332, 0.2189, 0.01332, 0.1877, 0.3183, 0.419, 0.3299, 0.3908, 0.3395, 0.3959, 0.3287, 0.4221, 0.2887, 0.188, 0.2887, 0.1568, 0.2989, 0.1568, 0.2989, 0.188, 0.3123, 0.1699, 0.3123, 0.1394, 0.3231, 0.1405, 0.3231, 0.1688, 0.02349, 0.1564, 0.02349, 0.1876, 0.01332, 0.1877, 0.01332, 0.1564, 0.3123, 0.4488, 0.3183, 0.419, 0.3287, 0.4221, 0.3231, 0.4499, 0.2887, 0.1568, 0.2887, 0.1256, 0.2989, 0.1256, 0.2989, 0.1568, 0.3123, 0.1394, 0.3183, 0.1096, 0.3287, 0.1127, 0.3231, 0.1405, 0.02348, 0.1252, 0.02349, 0.1564, 0.01332, 0.1564, 0.01332, 0.1252, 0.3123, 0.4793, 0.3123, 0.4488, 0.3231, 0.4499, 0.3231, 0.4782, 0.2887, 0.1256, 0.2888, 0.09439, 0.2989, 0.09439, 0.2989, 0.1256, 0.3183, 0.1096, 0.3299, 0.08146, 0.3395, 0.08657, 0.3287, 0.1127, 0.02346, 0.094, 0.02348, 0.1252, 0.01332, 0.1252, 0.01329, 0.09403, 0.3183, 0.5091, 0.3123, 0.4793, 0.3231, 0.4782, 0.3287, 0.506, 0.2888, 0.09439, 0.2889, 0.06321, 0.299, 0.06327, 0.2989, 0.09439, 0.3299, 0.08146, 0.3468, 0.05615, 0.3552, 0.06303, 0.3395, 0.08657, 0.02337, 0.06278, 0.02346, 0.094, 0.01329, 0.09403, 0.01321, 0.06287, 0.3299, 0.5373, 0.3183, 0.5091, 0.3287, 0.506, 0.3395, 0.5321, 0.2889, 0.06321, 0.2892, 0.03207, 0.2993, 0.03229, 0.299, 0.06327, 0.3468, 0.05615, 0.3684, 0.03462, 0.3753, 0.04301, 0.3552, 0.06303, 0.02307, 0.03152, 0.02337, 0.06278, 0.01321, 0.06287, 0.01293, 0.03178, 0.3469, 0.5626, 0.3299, 0.5373, 0.3395, 0.5321, 0.3552, 0.5557, 0.2892, 0.03207, 0.2901, 0.0006526, 0.3002, 0.001448, 0.2993, 0.03229, 0.3684, 0.03462, 0.3937, 0.01771, 0.3988, 0.02728, 0.3753, 0.04301, 0.02221, 0.0001177, 0.02307, 0.03152, 0.01293, 0.03178, 0.01197, 0.0008621, 0.3684, 0.5841, 0.3469, 0.5626, 0.3552, 0.5557, 0.3753, 0.5757, 0.29, 0.9999, 0.2892, 0.9685, 0.2993, 0.9682, 0.3002, 0.9991, 0.3937, 0.01771, 0.4218, 0.006057, 0.425, 0.01644, 0.3988, 0.02728, 0.02303, 0.9679, 0.0221, 0.9993, 0.01197, 0.9986, 0.01297, 0.9677, 0.3937, 0.601, 0.3684, 0.5841, 0.3753, 0.5757, 0.3988, 0.5914, 0.2892, 0.9685, 0.2889, 0.9372, 0.299, 0.9371, 0.2993, 0.9682, 0.4218, 0.006057, 0.4517, 0.0001177, 0.4527, 0.01092, 0.425, 0.01644, 0.02335, 0.9368, 0.02303, 0.9679, 0.01297, 0.9677, 0.01323, 0.9367, 0.4218, 0.6127, 0.3937, 0.601, 0.3988, 0.5914, 0.425, 0.6023, 0.2889, 0.9372, 0.2888, 0.906, 0.2989, 0.906, 0.299, 0.9371, 0.4517, 0.0001177, 0.4821, 0.0001177, 0.4811, 0.01092, 0.4527, 0.01092, 0.02345, 0.9056, 0.02335, 0.9368, 0.01323, 0.9367, 0.0133, 0.9056, 0.4517, 0.6186, 0.4218, 0.6127, 0.425, 0.6023, 0.4527, 0.6078, 0.2888, 0.906, 0.2887, 0.8748, 0.2989, 0.8748, 0.2989, 0.906, 0.4821, 0.0001177, 0.512, 0.006057, 0.5088, 0.01645, 0.4811, 0.01092, 0.02348, 0.8744, 0.02345, 0.9056, 0.0133, 0.9056, 0.01331, 0.8744, 0.4821, 0.6186, 0.4517, 0.6186, 0.4527, 0.6078, 0.4811, 0.6078, 0.2887, 0.8748, 0.2887, 0.8436, 0.2989, 0.8436, 0.2989, 0.8748, 0.512, 0.006057, 0.5401, 0.01771, 0.535, 0.02729, 0.5088, 0.01645, 0.02348, 0.8432, 0.02348, 0.8744, 0.01331, 0.8744, 0.01332, 0.8432, 0.512, 0.6127, 0.4821, 0.6186, 0.4811, 0.6078, 0.5088, 0.6023, 0.2887, 0.8436, 0.2887, 0.8124, 0.2989, 0.8123, 0.2989, 0.8436, 0.5401, 0.01771, 0.5654, 0.03462, 0.5585, 0.04302, 0.535, 0.02729, 0.02349, 0.812, 0.02348, 0.8432, 0.01332, 0.8432, 0.01332, 0.812, 0.5401, 0.601, 0.512, 0.6127, 0.5088, 0.6023, 0.535, 0.5914, 0.2887, 0.8124, 0.2887, 0.7811, 0.2989, 0.7811, 0.2989, 0.8123, 0.5654, 0.03462, 0.5869, 0.05615, 0.5786, 0.06305, 0.5585, 0.04302, 0.02349, 0.7808, 0.02349, 0.812, 0.01332, 0.812, 0.01332, 0.7808, 0.5654, 0.5841, 0.5401, 0.601, 0.535, 0.5914, 0.5585, 0.5757, 0.2887, 0.7811, 0.2887, 0.7499, 0.2989, 0.7499, 0.2989, 0.7811, 0.5869, 0.05615, 0.6039, 0.08147, 0.5943, 0.08659, 0.5786, 0.06305, 0.02349, 0.7496, 0.02349, 0.7808, 0.01332, 0.7808, 0.01332, 0.7496, 0.587, 0.5626, 0.5654, 0.5841, 0.5585, 0.5757, 0.5786, 0.5557, 0.2887, 0.7499, 0.2887, 0.7187, 0.2989, 0.7187, 0.2989, 0.7499, 0.6039, 0.08147, 0.6155, 0.1096, 0.6051, 0.1128, 0.5943, 0.08659, 0.02349, 0.7183, 0.02349, 0.7496, 0.01332, 0.7496, 0.01332, 0.7183, 0.6039, 0.5373, 0.587, 0.5626, 0.5786, 0.5557, 0.5943, 0.5322, 0.2887, 0.7187, 0.2887, 0.6875, 0.2989, 0.6875, 0.2989, 0.7187, 0.6155, 0.1096, 0.6215, 0.1395, 0.6106, 0.1405, 0.6051, 0.1128, 0.02349, 0.6871, 0.02349, 0.7183, 0.01332, 0.7183, 0.01332, 0.6871, 0.6155, 0.5091, 0.6039, 0.5373, 0.5943, 0.5322, 0.6051, 0.506, 0.2887, 0.6875, 0.2887, 0.6563, 0.2989, 0.6563, 0.2989, 0.6875, 0.6215, 0.1395, 0.6215, 0.1699, 0.6106, 0.1688, 0.6106, 0.1405, 0.02349, 0.6559, 0.02349, 0.6871, 0.01332, 0.6871, 0.01332, 0.6559, 0.6215, 0.4793, 0.6155, 0.5091, 0.6051, 0.506, 0.6107, 0.4782, 0.2887, 0.6563, 0.2887, 0.6251, 0.2989, 0.625, 0.2989, 0.6563, 0.6215, 0.1699, 0.6155, 0.1998, 0.6051, 0.1966, 0.6106, 0.1688, 0.02349, 0.6247, 0.02349, 0.6559, 0.01332, 0.6559, 0.01332, 0.6247, 0.6215, 0.4489, 0.6215, 0.4793, 0.6107, 0.4782, 0.6107, 0.4499, 0.2887, 0.6251, 0.2887, 0.5938, 0.2989, 0.5938, 0.2989, 0.625, 0.6155, 0.1998, 0.6039, 0.2279, 0.5943, 0.2228, 0.6051, 0.1966, 0.02349, 0.5935, 0.02349, 0.6247, 0.01332, 0.6247, 0.01332, 0.5935, 0.6155, 0.419, 0.6215, 0.4489, 0.6107, 0.4499, 0.6051, 0.4222, 0.2887, 0.5938, 0.2887, 0.5626, 0.2989, 0.5626, 0.2989, 0.5938, 0.6039, 0.2279, 0.5869, 0.2532, 0.5785, 0.2463, 0.5943, 0.2228, 0.02349, 0.5623, 0.02349, 0.5935, 0.01332, 0.5935, 0.01332, 0.5623, 0.6039, 0.3909, 0.6155, 0.419, 0.6051, 0.4222, 0.5943, 0.396, 0.2887, 0.5626, 0.2887, 0.5314, 0.2989, 0.5314, 0.2989, 0.5626, 0.5869, 0.2532, 0.5654, 0.2747, 0.5585, 0.2664, 0.5785, 0.2463, 0.02349, 0.531, 0.02349, 0.5623, 0.01332, 0.5623, 0.01332, 0.531, 0.587, 0.3656, 0.6039, 0.3909, 0.5943, 0.396, 0.5786, 0.3725, 0.2887, 0.5314, 0.2887, 0.5002, 0.2989, 0.5002, 0.2989, 0.5314, 0.5654, 0.2747, 0.5401, 0.2917, 0.535, 0.2821, 0.5585, 0.2664, 0.02349, 0.4998, 0.02349, 0.531, 0.01332, 0.531, 0.01332, 0.4998, 0.5655, 0.344, 0.587, 0.3656, 0.5786, 0.3725, 0.5586, 0.3524, 0.2887, 0.5002, 0.2887, 0.469, 0.2989, 0.469, 0.2989, 0.5002, 0.5401, 0.2917, 0.512, 0.3033, 0.5088, 0.2929, 0.535, 0.2821, 0.02349, 0.4686, 0.02349, 0.4998, 0.01332, 0.4998, 0.01332, 0.4686, 0.5402, 0.3271, 0.5655, 0.344, 0.5586, 0.3524, 0.535, 0.3367, 0.2887, 0.469, 0.2887, 0.4377, 0.2989, 0.4377, 0.2989, 0.469, 0.512, 0.3033, 0.4821, 0.3093, 0.481, 0.2984, 0.5088, 0.2929, 0.02349, 0.4374, 0.02349, 0.4686, 0.01332, 0.4686, 0.01332, 0.4374, 0.512, 0.3154, 0.5402, 0.3271, 0.535, 0.3367, 0.5089, 0.3258, 0.2887, 0.4377, 0.2887, 0.4065, 0.2989, 0.4065, 0.2989, 0.4377, 0.4821, 0.3093, 0.4517, 0.3093, 0.4527, 0.2984, 0.481, 0.2984, 0.02349, 0.4062, 0.02349, 0.4374, 0.01332, 0.4374, 0.01332, 0.4062, 0.4822, 0.3095, 0.512, 0.3154, 0.5089, 0.3258, 0.4811, 0.3203, 0.2887, 0.4065, 0.2887, 0.3753, 0.2989, 0.3753, 0.2989, 0.4065, 0.4517, 0.3093, 0.4218, 0.3033, 0.4249, 0.2929, 0.4527, 0.2984, 0.02349, 0.3749, 0.02349, 0.4062, 0.01332, 0.4062, 0.01332, 0.375, 0.4517, 0.3095, 0.4822, 0.3095, 0.4811, 0.3203, 0.4528, 0.3203, 0.2887, 0.3753, 0.2887, 0.3441, 0.2989, 0.3441, 0.2989, 0.3753, 0.4218, 0.3033, 0.3937, 0.2917, 0.3988, 0.2821, 0.4249, 0.2929, 0.02349, 0.3437, 0.02349, 0.3749, 0.01332, 0.375, 0.01332, 0.3437, 0.4219, 0.3154, 0.4517, 0.3095, 0.4528, 0.3203, 0.425, 0.3258, 0.2887, 0.3441, 0.2887, 0.3129, 0.2989, 0.3129, 0.2989, 0.3441, 0.3937, 0.2917, 0.3683, 0.2747, 0.3752, 0.2663, 0.3988, 0.2821, 0.02349, 0.3125, 0.02349, 0.3437, 0.01332, 0.3437, 0.01332, 0.3125, 0.3937, 0.327, 0.4219, 0.3154, 0.425, 0.3258, 0.3989, 0.3366, 0.2887, 0.3129, 0.2887, 0.2817, 0.2989, 0.2817, 0.2989, 0.3129, 0.3683, 0.2747, 0.3468, 0.2532, 0.3552, 0.2463, 0.3752, 0.2663, 0.02349, 0.2813, 0.02349, 0.3125, 0.01332, 0.3125, 0.01332, 0.2813, 0.3684, 0.344, 0.3937, 0.327, 0.3989, 0.3366, 0.3753, 0.3523, 0.2887, 0.2817, 0.2887, 0.2504, 0.2989, 0.2504, 0.2989, 0.2817, 0.3468, 0.2532, 0.3299, 0.2279, 0.3395, 0.2227, 0.3552, 0.2463, 0.02349, 0.2501, 0.02349, 0.2813, 0.01332, 0.2813, 0.01332, 0.2501, 0.3468, 0.3655, 0.3684, 0.344, 0.3753, 0.3523, 0.3552, 0.3724, 0.4111, 0.4471, 0.4088, 0.4583, 0.366, 0.4541, 0.3699, 0.4346, 0.3698, 0.1841, 0.3774, 0.2025, 0.3395, 0.2227, 0.3286, 0.1966, 0.3885, 0.3997, 0.3775, 0.4162, 0.3395, 0.3959, 0.3552, 0.3724, 0.3659, 0.1646, 0.3698, 0.1841, 0.3286, 0.1966, 0.3231, 0.1688, 0.3775, 0.4162, 0.3699, 0.4346, 0.3287, 0.4221, 0.3395, 0.3959, 0.3659, 0.1447, 0.3659, 0.1646, 0.3231, 0.1688, 0.3231, 0.1405, 0.3699, 0.4346, 0.366, 0.4541, 0.3231, 0.4499, 0.3287, 0.4221, 0.3698, 0.1252, 0.3659, 0.1447, 0.3231, 0.1405, 0.3287, 0.1127, 0.366, 0.4541, 0.366, 0.474, 0.3231, 0.4782, 0.3231, 0.4499, 0.3775, 0.1068, 0.3698, 0.1252, 0.3287, 0.1127, 0.3395, 0.08657, 0.366, 0.474, 0.3698, 0.4935, 0.3287, 0.506, 0.3231, 0.4782, 0.3885, 0.09031, 0.3775, 0.1068, 0.3395, 0.08657, 0.3552, 0.06303, 0.3698, 0.4935, 0.3774, 0.5118, 0.3395, 0.5321, 0.3287, 0.506, 0.4026, 0.07625, 0.3885, 0.09031, 0.3552, 0.06303, 0.3753, 0.04301, 0.3774, 0.5118, 0.3885, 0.5284, 0.3552, 0.5557, 0.3395, 0.5321, 0.4191, 0.06521, 0.4026, 0.07625, 0.3753, 0.04301, 0.3988, 0.02728, 0.3885, 0.5284, 0.4025, 0.5424, 0.3753, 0.5757, 0.3552, 0.5557, 0.4375, 0.05761, 0.4191, 0.06521, 0.3988, 0.02728, 0.425, 0.01644, 0.4025, 0.5424, 0.4191, 0.5535, 0.3988, 0.5914, 0.3753, 0.5757, 0.457, 0.05373, 0.4375, 0.05761, 0.425, 0.01644, 0.4527, 0.01092, 0.4191, 0.5535, 0.4374, 0.5611, 0.425, 0.6023, 0.3988, 0.5914, 0.4769, 0.05374, 0.457, 0.05373, 0.4527, 0.01092, 0.4811, 0.01092, 0.4374, 0.5611, 0.4569, 0.565, 0.4527, 0.6078, 0.425, 0.6023, 0.4964, 0.05762, 0.4769, 0.05374, 0.4811, 0.01092, 0.5088, 0.01645, 0.4569, 0.565, 0.4768, 0.565, 0.4811, 0.6078, 0.4527, 0.6078, 0.5147, 0.06524, 0.4964, 0.05762, 0.5088, 0.01645, 0.535, 0.02729, 0.4768, 0.565, 0.4963, 0.5611, 0.5088, 0.6023, 0.4811, 0.6078, 0.5313, 0.07629, 0.5147, 0.06524, 0.535, 0.02729, 0.5585, 0.04302, 0.4963, 0.5611, 0.5147, 0.5535, 0.535, 0.5914, 0.5088, 0.6023, 0.5453, 0.09035, 0.5313, 0.07629, 0.5585, 0.04302, 0.5786, 0.06305, 0.5147, 0.5535, 0.5312, 0.5425, 0.5585, 0.5757, 0.535, 0.5914, 0.5564, 0.1069, 0.5453, 0.09035, 0.5786, 0.06305, 0.5943, 0.08659, 0.5312, 0.5425, 0.5453, 0.5284, 0.5786, 0.5557, 0.5585, 0.5757, 0.564, 0.1253, 0.5564, 0.1069, 0.5943, 0.08659, 0.6051, 0.1128, 0.5453, 0.5284, 0.5564, 0.5119, 0.5943, 0.5322, 0.5786, 0.5557, 0.5678, 0.1448, 0.564, 0.1253, 0.6051, 0.1128, 0.6106, 0.1405, 0.5564, 0.5119, 0.564, 0.4935, 0.6051, 0.506, 0.5943, 0.5322, 0.5678, 0.1646, 0.5678, 0.1448, 0.6106, 0.1405, 0.6106, 0.1688, 0.564, 0.4935, 0.5678, 0.474, 0.6107, 0.4782, 0.6051, 0.506, 0.5639, 0.1841, 0.5678, 0.1646, 0.6106, 0.1688, 0.6051, 0.1966, 0.5678, 0.474, 0.5679, 0.4541, 0.6107, 0.4499, 0.6107, 0.4782, 0.5563, 0.2025, 0.5639, 0.1841, 0.6051, 0.1966, 0.5943, 0.2228, 0.5679, 0.4541, 0.564, 0.4346, 0.6051, 0.4222, 0.6107, 0.4499, 0.5453, 0.219, 0.5563, 0.2025, 0.5943, 0.2228, 0.5785, 0.2463, 0.564, 0.4346, 0.5564, 0.4163, 0.5943, 0.396, 0.6051, 0.4222, 0.5312, 0.2331, 0.5453, 0.219, 0.5785, 0.2463, 0.5585, 0.2664, 0.5564, 0.4163, 0.5454, 0.3997, 0.5786, 0.3725, 0.5943, 0.396, 0.5147, 0.2441, 0.5312, 0.2331, 0.5585, 0.2664, 0.535, 0.2821, 0.5454, 0.3997, 0.5313, 0.3857, 0.5586, 0.3524, 0.5786, 0.3725, 0.4963, 0.2518, 0.5147, 0.2441, 0.535, 0.2821, 0.5088, 0.2929, 0.5313, 0.3857, 0.5148, 0.3746, 0.535, 0.3367, 0.5586, 0.3524, 0.4768, 0.2556, 0.4963, 0.2518, 0.5088, 0.2929, 0.481, 0.2984, 0.5148, 0.3746, 0.4964, 0.367, 0.5089, 0.3258, 0.535, 0.3367, 0.4569, 0.2556, 0.4768, 0.2556, 0.481, 0.2984, 0.4527, 0.2984, 0.4964, 0.367, 0.4769, 0.3631, 0.4811, 0.3203, 0.5089, 0.3258, 0.4374, 0.2517, 0.4569, 0.2556, 0.4527, 0.2984, 0.4249, 0.2929, 0.4769, 0.3631, 0.457, 0.3631, 0.4528, 0.3203, 0.4811, 0.3203, 0.419, 0.2441, 0.4374, 0.2517, 0.4249, 0.2929, 0.3988, 0.2821, 0.457, 0.3631, 0.4375, 0.367, 0.425, 0.3258, 0.4528, 0.3203, 0.4025, 0.2331, 0.419, 0.2441, 0.3988, 0.2821, 0.3752, 0.2663, 0.4375, 0.367, 0.4191, 0.3746, 0.3989, 0.3366, 0.425, 0.3258, 0.3884, 0.219, 0.4025, 0.2331, 0.3752, 0.2663, 0.3552, 0.2463, 0.4191, 0.3746, 0.4026, 0.3856, 0.3753, 0.3523, 0.3989, 0.3366, 0.3774, 0.2025, 0.3884, 0.219, 0.3552, 0.2463, 0.3395, 0.2227, 0.4026, 0.3856, 0.3885, 0.3997, 0.3552, 0.3724, 0.3753, 0.3523, 0.4669, 0.4641, 0.4154, 0.4365, 0.4218, 0.427, 0.4669, 0.4641, 0.4111, 0.4471, 0.4154, 0.4365, 0.4669, 0.4641, 0.4088, 0.4583, 0.4111, 0.4471, 0.4669, 0.4641, 0.4088, 0.4698, 0.4088, 0.4583, 0.4669, 0.4641, 0.4111, 0.481, 0.4088, 0.4698, 0.4669, 0.4641, 0.4154, 0.4916, 0.4111, 0.481, 0.4669, 0.4641, 0.4218, 0.5011, 0.4154, 0.4916, 0.4669, 0.4641, 0.4299, 0.5092, 0.4218, 0.5011, 0.4669, 0.4641, 0.4394, 0.5155, 0.4299, 0.5092, 0.4669, 0.4641, 0.45, 0.5199, 0.4394, 0.5155, 0.4669, 0.4641, 0.4612, 0.5221, 0.45, 0.5199, 0.4669, 0.4641, 0.4726, 0.5221, 0.4612, 0.5221, 0.4669, 0.4641, 0.4838, 0.5199, 0.4726, 0.5221, 0.4669, 0.4641, 0.4944, 0.5155, 0.4838, 0.5199, 0.4669, 0.4641, 0.5039, 0.5092, 0.4944, 0.5155, 0.4669, 0.4641, 0.512, 0.5011, 0.5039, 0.5092, 0.4669, 0.4641, 0.5184, 0.4916, 0.512, 0.5011, 0.4669, 0.4641, 0.5228, 0.481, 0.5184, 0.4916, 0.4669, 0.4641, 0.525, 0.4698, 0.5228, 0.481, 0.4669, 0.4641, 0.525, 0.4584, 0.525, 0.4698, 0.4669, 0.4641, 0.5228, 0.4471, 0.525, 0.4584, 0.4669, 0.4641, 0.5184, 0.4366, 0.5228, 0.4471, 0.4669, 0.4641, 0.5121, 0.427, 0.5184, 0.4366, 0.4669, 0.4641, 0.504, 0.4189, 0.5121, 0.427, 0.4669, 0.4641, 0.4945, 0.4126, 0.504, 0.4189, 0.4669, 0.4641, 0.4839, 0.4082, 0.4945, 0.4126, 0.4669, 0.4641, 0.4727, 0.406, 0.4839, 0.4082, 0.4669, 0.4641, 0.4612, 0.406, 0.4727, 0.406, 0.4669, 0.4641, 0.45, 0.4082, 0.4612, 0.406, 0.4669, 0.4641, 0.4394, 0.4126, 0.45, 0.4082, 0.4669, 0.4641, 0.4299, 0.4189, 0.4394, 0.4126, 0.4669, 0.4641, 0.4218, 0.427, 0.4299, 0.4189, 0.4088, 0.4583, 0.4088, 0.4698, 0.366, 0.474, 0.366, 0.4541, 0.4088, 0.4698, 0.4111, 0.481, 0.3698, 0.4935, 0.366, 0.474, 0.4111, 0.481, 0.4154, 0.4916, 0.3774, 0.5118, 0.3698, 0.4935, 0.4154, 0.4916, 0.4218, 0.5011, 0.3885, 0.5284, 0.3774, 0.5118, 0.4218, 0.5011, 0.4299, 0.5092, 0.4025, 0.5424, 0.3885, 0.5284, 0.4299, 0.5092, 0.4394, 0.5155, 0.4191, 0.5535, 0.4025, 0.5424, 0.4394, 0.5155, 0.45, 0.5199, 0.4374, 0.5611, 0.4191, 0.5535, 0.45, 0.5199, 0.4612, 0.5221, 0.4569, 0.565, 0.4374, 0.5611, 0.4612, 0.5221, 0.4726, 0.5221, 0.4768, 0.565, 0.4569, 0.565, 0.4726, 0.5221, 0.4838, 0.5199, 0.4963, 0.5611, 0.4768, 0.565, 0.4838, 0.5199, 0.4944, 0.5155, 0.5147, 0.5535, 0.4963, 0.5611, 0.4944, 0.5155, 0.5039, 0.5092, 0.5312, 0.5425, 0.5147, 0.5535, 0.5039, 0.5092, 0.512, 0.5011, 0.5453, 0.5284, 0.5312, 0.5425, 0.512, 0.5011, 0.5184, 0.4916, 0.5564, 0.5119, 0.5453, 0.5284, 0.5184, 0.4916, 0.5228, 0.481, 0.564, 0.4935, 0.5564, 0.5119, 0.5228, 0.481, 0.525, 0.4698, 0.5678, 0.474, 0.564, 0.4935, 0.525, 0.4698, 0.525, 0.4584, 0.5679, 0.4541, 0.5678, 0.474, 0.525, 0.4584, 0.5228, 0.4471, 0.564, 0.4346, 0.5679, 0.4541, 0.5228, 0.4471, 0.5184, 0.4366, 0.5564, 0.4163, 0.564, 0.4346, 0.5184, 0.4366, 0.5121, 0.427, 0.5454, 0.3997, 0.5564, 0.4163, 0.5121, 0.427, 0.504, 0.4189, 0.5313, 0.3857, 0.5454, 0.3997, 0.504, 0.4189, 0.4945, 0.4126, 0.5148, 0.3746, 0.5313, 0.3857, 0.4945, 0.4126, 0.4839, 0.4082, 0.4964, 0.367, 0.5148, 0.3746, 0.4839, 0.4082, 0.4727, 0.406, 0.4769, 0.3631, 0.4964, 0.367, 0.4727, 0.406, 0.4612, 0.406, 0.457, 0.3631, 0.4769, 0.3631, 0.4612, 0.406, 0.45, 0.4082, 0.4375, 0.367, 0.457, 0.3631, 0.45, 0.4082, 0.4394, 0.4126, 0.4191, 0.3746, 0.4375, 0.367, 0.4394, 0.4126, 0.4299, 0.4189, 0.4026, 0.3856, 0.4191, 0.3746, 0.4299, 0.4189, 0.4218, 0.427, 0.3885, 0.3997, 0.4026, 0.3856, 0.411, 0.1716, 0.4154, 0.1822, 0.3774, 0.2025, 0.3698, 0.1841, 0.4088, 0.1604, 0.411, 0.1716, 0.3698, 0.1841, 0.3659, 0.1646, 0.4088, 0.1489, 0.4088, 0.1604, 0.3659, 0.1646, 0.3659, 0.1447, 0.411, 0.1377, 0.4088, 0.1489, 0.3659, 0.1447, 0.3698, 0.1252, 0.4154, 0.1271, 0.411, 0.1377, 0.3698, 0.1252, 0.3775, 0.1068, 0.4218, 0.1176, 0.4154, 0.1271, 0.3775, 0.1068, 0.3885, 0.09031, 0.4299, 0.1095, 0.4218, 0.1176, 0.3885, 0.09031, 0.4026, 0.07625, 0.4394, 0.1032, 0.4299, 0.1095, 0.4026, 0.07625, 0.4191, 0.06521, 0.45, 0.09882, 0.4394, 0.1032, 0.4191, 0.06521, 0.4375, 0.05761, 0.4612, 0.09659, 0.45, 0.09882, 0.4375, 0.05761, 0.457, 0.05373, 0.4726, 0.09659, 0.4612, 0.09659, 0.457, 0.05373, 0.4769, 0.05374, 0.4838, 0.09882, 0.4726, 0.09659, 0.4769, 0.05374, 0.4964, 0.05762, 0.4944, 0.1032, 0.4838, 0.09882, 0.4964, 0.05762, 0.5147, 0.06524, 0.5039, 0.1096, 0.4944, 0.1032, 0.5147, 0.06524, 0.5313, 0.07629, 0.512, 0.1177, 0.5039, 0.1096, 0.5313, 0.07629, 0.5453, 0.09035, 0.5184, 0.1272, 0.512, 0.1177, 0.5453, 0.09035, 0.5564, 0.1069, 0.5227, 0.1377, 0.5184, 0.1272, 0.5564, 0.1069, 0.564, 0.1253, 0.525, 0.149, 0.5227, 0.1377, 0.564, 0.1253, 0.5678, 0.1448, 0.525, 0.1604, 0.525, 0.149, 0.5678, 0.1448, 0.5678, 0.1646, 0.5227, 0.1716, 0.525, 0.1604, 0.5678, 0.1646, 0.5639, 0.1841, 0.5184, 0.1822, 0.5227, 0.1716, 0.5639, 0.1841, 0.5563, 0.2025, 0.512, 0.1917, 0.5184, 0.1822, 0.5563, 0.2025, 0.5453, 0.219, 0.5039, 0.1998, 0.512, 0.1917, 0.5453, 0.219, 0.5312, 0.2331, 0.4944, 0.2062, 0.5039, 0.1998, 0.5312, 0.2331, 0.5147, 0.2441, 0.4838, 0.2105, 0.4944, 0.2062, 0.5147, 0.2441, 0.4963, 0.2518, 0.4726, 0.2128, 0.4838, 0.2105, 0.4963, 0.2518, 0.4768, 0.2556, 0.4611, 0.2128, 0.4726, 0.2128, 0.4768, 0.2556, 0.4569, 0.2556, 0.4499, 0.2105, 0.4611, 0.2128, 0.4569, 0.2556, 0.4374, 0.2517, 0.4394, 0.2061, 0.4499, 0.2105, 0.4374, 0.2517, 0.419, 0.2441, 0.4298, 0.1998, 0.4394, 0.2061, 0.419, 0.2441, 0.4025, 0.2331, 0.4217, 0.1917, 0.4298, 0.1998, 0.4025, 0.2331, 0.3884, 0.219, 0.4154, 0.1822, 0.4217, 0.1917, 0.3884, 0.219, 0.3774, 0.2025, 0.4669, 0.1547, 0.4154, 0.1822, 0.411, 0.1716, 0.4669, 0.1547, 0.411, 0.1716, 0.4088, 0.1604, 0.4669, 0.1547, 0.4088, 0.1604, 0.4088, 0.1489, 0.4669, 0.1547, 0.4088, 0.1489, 0.411, 0.1377, 0.4669, 0.1547, 0.411, 0.1377, 0.4154, 0.1271, 0.4669, 0.1547, 0.4154, 0.1271, 0.4218, 0.1176, 0.4669, 0.1547, 0.4218, 0.1176, 0.4299, 0.1095, 0.4669, 0.1547, 0.4299, 0.1095, 0.4394, 0.1032, 0.4669, 0.1547, 0.4394, 0.1032, 0.45, 0.09882, 0.4669, 0.1547, 0.45, 0.09882, 0.4612, 0.09659, 0.4669, 0.1547, 0.4612, 0.09659, 0.4726, 0.09659, 0.4669, 0.1547, 0.4726, 0.09659, 0.4838, 0.09882, 0.4669, 0.1547, 0.4838, 0.09882, 0.4944, 0.1032, 0.4669, 0.1547, 0.4944, 0.1032, 0.5039, 0.1096, 0.4669, 0.1547, 0.5039, 0.1096, 0.512, 0.1177, 0.4669, 0.1547, 0.512, 0.1177, 0.5184, 0.1272, 0.4669, 0.1547, 0.5184, 0.1272, 0.5227, 0.1377, 0.4669, 0.1547, 0.5227, 0.1377, 0.525, 0.149, 0.4669, 0.1547, 0.525, 0.149, 0.525, 0.1604, 0.4669, 0.1547, 0.525, 0.1604, 0.5227, 0.1716, 0.4669, 0.1547, 0.5227, 0.1716, 0.5184, 0.1822, 0.4669, 0.1547, 0.5184, 0.1822, 0.512, 0.1917, 0.4669, 0.1547, 0.512, 0.1917, 0.5039, 0.1998, 0.4669, 0.1547, 0.5039, 0.1998, 0.4944, 0.2062, 0.4669, 0.1547, 0.4944, 0.2062, 0.4838, 0.2105, 0.4669, 0.1547, 0.4838, 0.2105, 0.4726, 0.2128, 0.4669, 0.1547, 0.4726, 0.2128, 0.4611, 0.2128, 0.4669, 0.1547, 0.4611, 0.2128, 0.4499, 0.2105, 0.4669, 0.1547, 0.4499, 0.2105, 0.4394, 0.2061, 0.4669, 0.1547, 0.4394, 0.2061, 0.4298, 0.1998, 0.4669, 0.1547, 0.4298, 0.1998, 0.4217, 0.1917, 0.4669, 0.1547, 0.4217, 0.1917, 0.4154, 0.1822, 0.4154, 0.4365, 0.4111, 0.4471, 0.3699, 0.4346, 0.3775, 0.4162, 0.4218, 0.427, 0.4154, 0.4365, 0.3775, 0.4162, 0.3885, 0.3997, 0.9286, 0.4726, 0.9334, 0.4974, 0.8988, 0.501, 0.8955, 0.4826, 0.9493, 0.4663, 0.9549, 0.4953, 0.9334, 0.4974, 0.9286, 0.4726, 0.7228, 0.6101, 0.7048, 0.5921, 0.7315, 0.5699, 0.7446, 0.5832, 0.7091, 0.6269, 0.688, 0.6059, 0.7048, 0.5921, 0.7228, 0.6101, 0.8182, 0.3807, 0.8431, 0.3857, 0.8332, 0.4188, 0.815, 0.415, 0.8203, 0.3591, 0.8494, 0.365, 0.8431, 0.3857, 0.8182, 0.3807, 0.9191, 0.4491, 0.9286, 0.4726, 0.8955, 0.4826, 0.8887, 0.4653, 0.9382, 0.439, 0.9493, 0.4663, 0.9286, 0.4726, 0.9191, 0.4491, 0.7439, 0.6243, 0.7228, 0.6101, 0.7446, 0.5832, 0.7601, 0.5936, 0.7338, 0.6435, 0.7091, 0.6269, 0.7228, 0.6101, 0.7439, 0.6243, 0.7928, 0.3805, 0.8182, 0.3807, 0.815, 0.415, 0.7964, 0.4149, 0.7907, 0.359, 0.8203, 0.3591, 0.8182, 0.3807, 0.7928, 0.3805, 0.9052, 0.4279, 0.9191, 0.4491, 0.8887, 0.4653, 0.8785, 0.4498, 0.922, 0.4143, 0.9382, 0.439, 0.9191, 0.4491, 0.9052, 0.4279, 0.7674, 0.634, 0.7439, 0.6243, 0.7601, 0.5936, 0.7773, 0.6008, 0.7612, 0.6548, 0.7338, 0.6435, 0.7439, 0.6243, 0.7674, 0.634, 0.8494, 0.365, 0.8767, 0.3765, 0.8665, 0.3956, 0.8431, 0.3857, 0.8431, 0.3857, 0.8665, 0.3956, 0.8502, 0.4261, 0.8332, 0.4188, 0.688, 0.6059, 0.6715, 0.5811, 0.6907, 0.5708, 0.7048, 0.5921, 0.7048, 0.5921, 0.6907, 0.5708, 0.7212, 0.5543, 0.7315, 0.5699, 0.9549, 0.4953, 0.9549, 0.5247, 0.9334, 0.5227, 0.9334, 0.4974, 0.9334, 0.4974, 0.9334, 0.5227, 0.899, 0.5197, 0.8988, 0.501, 0.8767, 0.3765, 0.9012, 0.3932, 0.8874, 0.4098, 0.8665, 0.3956, 0.8665, 0.3956, 0.8874, 0.4098, 0.8656, 0.4365, 0.8502, 0.4261, 0.6715, 0.5811, 0.6602, 0.5537, 0.681, 0.5473, 0.6907, 0.5708, 0.6907, 0.5708, 0.681, 0.5473, 0.7141, 0.537, 0.7212, 0.5543, 0.9549, 0.5247, 0.9492, 0.5537, 0.9285, 0.5476, 0.9334, 0.5227, 0.9334, 0.5227, 0.9285, 0.5476, 0.8954, 0.538, 0.899, 0.5197, 0.6602, 0.5537, 0.6544, 0.5245, 0.6761, 0.5223, 0.681, 0.5473, 0.681, 0.5473, 0.6761, 0.5223, 0.7106, 0.5187, 0.7141, 0.537, 0.9492, 0.5537, 0.9381, 0.581, 0.919, 0.571, 0.9285, 0.5476, 0.9285, 0.5476, 0.919, 0.571, 0.8884, 0.5551, 0.8954, 0.538, 0.6544, 0.5245, 0.6545, 0.4947, 0.6761, 0.4968, 0.6761, 0.5223, 0.6761, 0.5223, 0.6761, 0.4968, 0.7107, 0.5, 0.7106, 0.5187, 0.9381, 0.581, 0.9218, 0.6057, 0.905, 0.5921, 0.919, 0.571, 0.919, 0.571, 0.905, 0.5921, 0.8781, 0.5706, 0.8884, 0.5551, 0.6545, 0.4947, 0.6603, 0.4655, 0.6811, 0.4718, 0.6761, 0.4968, 0.6761, 0.4968, 0.6811, 0.4718, 0.7144, 0.4817, 0.7107, 0.5, 0.9218, 0.6057, 0.901, 0.6267, 0.8872, 0.6101, 0.905, 0.5921, 0.905, 0.5921, 0.8872, 0.6101, 0.865, 0.5837, 0.8781, 0.5706, 0.6603, 0.4655, 0.6717, 0.4381, 0.6909, 0.4483, 0.6811, 0.4718, 0.6811, 0.4718, 0.6909, 0.4483, 0.7216, 0.4644, 0.7144, 0.4817, 0.901, 0.6267, 0.8765, 0.6433, 0.8661, 0.6243, 0.8872, 0.6101, 0.8872, 0.6101, 0.8661, 0.6243, 0.8496, 0.594, 0.865, 0.5837, 0.6717, 0.4381, 0.6883, 0.4134, 0.7051, 0.4271, 0.6909, 0.4483, 0.6909, 0.4483, 0.7051, 0.4271, 0.732, 0.4489, 0.7216, 0.4644, 0.8765, 0.6433, 0.8491, 0.6547, 0.8427, 0.634, 0.8661, 0.6243, 0.8661, 0.6243, 0.8427, 0.634, 0.8324, 0.6011, 0.8496, 0.594, 0.6883, 0.4134, 0.7093, 0.3924, 0.7232, 0.4092, 0.7051, 0.4271, 0.7051, 0.4271, 0.7232, 0.4092, 0.7453, 0.4358, 0.732, 0.4489, 0.8491, 0.6547, 0.82, 0.6606, 0.8178, 0.639, 0.8427, 0.634, 0.8427, 0.634, 0.8178, 0.639, 0.8141, 0.6046, 0.8324, 0.6011, 0.7093, 0.3924, 0.7341, 0.376, 0.7443, 0.3951, 0.7232, 0.4092, 0.7232, 0.4092, 0.7443, 0.3951, 0.7608, 0.4255, 0.7453, 0.4358, 0.82, 0.6606, 0.7904, 0.6606, 0.7924, 0.639, 0.8178, 0.639, 0.8178, 0.639, 0.7924, 0.639, 0.7955, 0.6046, 0.8141, 0.6046, 0.7341, 0.376, 0.7615, 0.3647, 0.7679, 0.3854, 0.7443, 0.3951, 0.7443, 0.3951, 0.7679, 0.3854, 0.7781, 0.4185, 0.7608, 0.4255, 0.7904, 0.6606, 0.7612, 0.6548, 0.7674, 0.634, 0.7924, 0.639, 0.7924, 0.639, 0.7674, 0.634, 0.7773, 0.6008, 0.7955, 0.6046, 0.9012, 0.3932, 0.922, 0.4143, 0.9052, 0.4279, 0.8874, 0.4098, 0.8874, 0.4098, 0.9052, 0.4279, 0.8785, 0.4498, 0.8656, 0.4365, 0.7615, 0.3647, 0.7907, 0.359, 0.7928, 0.3805, 0.7679, 0.3854, 0.7679, 0.3854, 0.7928, 0.3805, 0.7964, 0.4149, 0.7781, 0.4185, 0.8483, 0.0436, 0.838, 0.07655, 0.8197, 0.07297, 0.8234, 0.03868, 0.8547, 0.02283, 0.8483, 0.0436, 0.8234, 0.03868, 0.8255, 0.01711, 0.711, 0.25, 0.7379, 0.2285, 0.7509, 0.2417, 0.7287, 0.268, 0.6942, 0.2634, 0.711, 0.25, 0.7287, 0.268, 0.7148, 0.2845, 0.9401, 0.1552, 0.9055, 0.1584, 0.9018, 0.1401, 0.9351, 0.1302, 0.9618, 0.1532, 0.9401, 0.1552, 0.9351, 0.1302, 0.956, 0.124, 0.8719, 0.05331, 0.8553, 0.08376, 0.838, 0.07655, 0.8483, 0.0436, 0.8822, 0.03416, 0.8719, 0.05331, 0.8483, 0.0436, 0.8547, 0.02283, 0.6972, 0.2288, 0.7277, 0.213, 0.7379, 0.2285, 0.711, 0.25, 0.6781, 0.2387, 0.6972, 0.2288, 0.711, 0.25, 0.6942, 0.2634, 0.9401, 0.1807, 0.9056, 0.1771, 0.9055, 0.1584, 0.9401, 0.1552, 0.9618, 0.183, 0.9401, 0.1807, 0.9401, 0.1552, 0.9618, 0.1532, 0.8931, 0.06745, 0.8709, 0.09414, 0.8553, 0.08376, 0.8719, 0.05331, 0.907, 0.05067, 0.8931, 0.06745, 0.8719, 0.05331, 0.8822, 0.03416, 0.6878, 0.2054, 0.721, 0.1958, 0.7277, 0.213, 0.6972, 0.2288, 0.6671, 0.2114, 0.6878, 0.2054, 0.6972, 0.2288, 0.6781, 0.2387, 0.956, 0.124, 0.9351, 0.1302, 0.9254, 0.1067, 0.9446, 0.09647, 0.9351, 0.1302, 0.9018, 0.1401, 0.8946, 0.1228, 0.9254, 0.1067, 0.7148, 0.2845, 0.7287, 0.268, 0.7497, 0.2822, 0.7392, 0.3012, 0.7287, 0.268, 0.7509, 0.2417, 0.7662, 0.252, 0.7497, 0.2822, 0.8255, 0.01711, 0.8234, 0.03868, 0.798, 0.03877, 0.7959, 0.01723, 0.8234, 0.03868, 0.8197, 0.07297, 0.8011, 0.07308, 0.798, 0.03877, 0.9446, 0.09647, 0.9254, 0.1067, 0.9112, 0.08546, 0.928, 0.07171, 0.9254, 0.1067, 0.8946, 0.1228, 0.8842, 0.1073, 0.9112, 0.08546, 0.7392, 0.3012, 0.7497, 0.2822, 0.773, 0.2921, 0.7665, 0.3128, 0.7497, 0.2822, 0.7662, 0.252, 0.7834, 0.2592, 0.773, 0.2921, 0.7959, 0.01723, 0.798, 0.03877, 0.7732, 0.04379, 0.7669, 0.02311, 0.798, 0.03877, 0.8011, 0.07308, 0.7832, 0.0768, 0.7732, 0.04379, 0.7665, 0.3128, 0.773, 0.2921, 0.7979, 0.2972, 0.7956, 0.3188, 0.773, 0.2921, 0.7834, 0.2592, 0.8016, 0.2628, 0.7979, 0.2972, 0.7669, 0.02311, 0.7732, 0.04379, 0.7499, 0.05356, 0.7397, 0.03454, 0.7732, 0.04379, 0.7832, 0.0768, 0.7661, 0.08395, 0.7499, 0.05356, 0.7956, 0.3188, 0.7979, 0.2972, 0.8234, 0.2973, 0.8253, 0.3189, 0.7979, 0.2972, 0.8016, 0.2628, 0.8203, 0.2628, 0.8234, 0.2973, 0.7397, 0.03454, 0.7499, 0.05356, 0.729, 0.06775, 0.7152, 0.05111, 0.7499, 0.05356, 0.7661, 0.08395, 0.7508, 0.09437, 0.729, 0.06775, 0.8253, 0.3189, 0.8234, 0.2973, 0.8484, 0.2924, 0.8545, 0.3133, 0.8234, 0.2973, 0.8203, 0.2628, 0.8386, 0.2591, 0.8484, 0.2924, 0.7152, 0.05111, 0.729, 0.06775, 0.7112, 0.08577, 0.6945, 0.07214, 0.729, 0.06775, 0.7508, 0.09437, 0.7379, 0.1076, 0.7112, 0.08577, 0.8545, 0.3133, 0.8484, 0.2924, 0.8719, 0.2827, 0.8821, 0.302, 0.8484, 0.2924, 0.8386, 0.2591, 0.8558, 0.252, 0.8719, 0.2827, 0.6945, 0.07214, 0.7112, 0.08577, 0.6973, 0.1069, 0.6783, 0.0968, 0.7112, 0.08577, 0.7379, 0.1076, 0.7277, 0.1231, 0.6973, 0.1069, 0.8821, 0.302, 0.8719, 0.2827, 0.8932, 0.2686, 0.9069, 0.2855, 0.8719, 0.2827, 0.8558, 0.252, 0.8713, 0.2416, 0.8932, 0.2686, 0.6783, 0.0968, 0.6973, 0.1069, 0.6878, 0.1303, 0.6671, 0.1241, 0.6973, 0.1069, 0.7277, 0.1231, 0.7208, 0.1404, 0.6878, 0.1303, 0.9069, 0.2855, 0.8932, 0.2686, 0.9112, 0.2506, 0.928, 0.2645, 0.8932, 0.2686, 0.8713, 0.2416, 0.8845, 0.2283, 0.9112, 0.2506, 0.6671, 0.1241, 0.6878, 0.1303, 0.6829, 0.1552, 0.6615, 0.153, 0.6878, 0.1303, 0.7208, 0.1404, 0.7173, 0.1587, 0.6829, 0.1552, 0.928, 0.2645, 0.9112, 0.2506, 0.9254, 0.2294, 0.9446, 0.2397, 0.9112, 0.2506, 0.8845, 0.2283, 0.8949, 0.2127, 0.9254, 0.2294, 0.6615, 0.153, 0.6829, 0.1552, 0.6829, 0.1805, 0.6615, 0.1825, 0.6829, 0.1552, 0.7173, 0.1587, 0.7174, 0.1774, 0.6829, 0.1805, 0.9446, 0.2397, 0.9254, 0.2294, 0.9352, 0.2058, 0.956, 0.2122, 0.9254, 0.2294, 0.8949, 0.2127, 0.902, 0.1954, 0.9352, 0.2058, 0.6615, 0.1825, 0.6829, 0.1805, 0.6878, 0.2054, 0.6671, 0.2114, 0.6829, 0.1805, 0.7174, 0.1774, 0.721, 0.1958, 0.6878, 0.2054, 0.928, 0.07171, 0.9112, 0.08546, 0.8931, 0.06745, 0.907, 0.05067, 0.9112, 0.08546, 0.8842, 0.1073, 0.8709, 0.09414, 0.8931, 0.06745, 0.956, 0.2122, 0.9352, 0.2058, 0.9401, 0.1807, 0.9618, 0.183, 0.9352, 0.2058, 0.902, 0.1954, 0.9056, 0.1771, 0.9401, 0.1807, 0.5984, 0.8712, 0.566, 0.8613, 0.5692, 0.8439, 0.603, 0.8474, 0.6189, 0.8773, 0.5984, 0.8712, 0.603, 0.8474, 0.6243, 0.8495, 0.4015, 0.7396, 0.4229, 0.7659, 0.4104, 0.7785, 0.3843, 0.7568, 0.3879, 0.7229, 0.4015, 0.7396, 0.3843, 0.7568, 0.3677, 0.7431, 0.4928, 0.9591, 0.4896, 0.9255, 0.5069, 0.9219, 0.5166, 0.9543, 0.4949, 0.9805, 0.4928, 0.9591, 0.5166, 0.9543, 0.5229, 0.9748, 0.5893, 0.8936, 0.5595, 0.8777, 0.566, 0.8613, 0.5984, 0.8712, 0.6082, 0.9037, 0.5893, 0.8936, 0.5984, 0.8712, 0.6189, 0.8773, 0.4217, 0.726, 0.4375, 0.756, 0.4229, 0.7659, 0.4015, 0.7396, 0.4117, 0.707, 0.4217, 0.726, 0.4015, 0.7396, 0.3879, 0.7229, 0.4685, 0.9592, 0.472, 0.9256, 0.4896, 0.9255, 0.4928, 0.9591, 0.4664, 0.9806, 0.4685, 0.9592, 0.4928, 0.9591, 0.4949, 0.9805, 0.576, 0.9139, 0.55, 0.8925, 0.5595, 0.8777, 0.5893, 0.8936, 0.5927, 0.9274, 0.576, 0.9139, 0.5893, 0.8936, 0.6082, 0.9037, 0.4442, 0.7166, 0.4538, 0.7492, 0.4375, 0.756, 0.4217, 0.726, 0.4381, 0.696, 0.4442, 0.7166, 0.4217, 0.726, 0.4117, 0.707, 0.5229, 0.9748, 0.5166, 0.9543, 0.539, 0.9448, 0.5491, 0.9637, 0.5166, 0.9543, 0.5069, 0.9219, 0.5231, 0.915, 0.539, 0.9448, 0.3677, 0.7431, 0.3843, 0.7568, 0.3708, 0.7771, 0.3518, 0.7669, 0.3843, 0.7568, 0.4104, 0.7785, 0.4006, 0.7933, 0.3708, 0.7771, 0.6243, 0.8495, 0.603, 0.8474, 0.603, 0.8232, 0.6243, 0.8212, 0.603, 0.8474, 0.5692, 0.8439, 0.5693, 0.8261, 0.603, 0.8232, 0.5491, 0.9637, 0.539, 0.9448, 0.559, 0.9312, 0.5727, 0.9477, 0.539, 0.9448, 0.5231, 0.915, 0.5377, 0.9051, 0.559, 0.9312, 0.3518, 0.7669, 0.3708, 0.7771, 0.3615, 0.7997, 0.3409, 0.7934, 0.3708, 0.7771, 0.4006, 0.7933, 0.3939, 0.8097, 0.3615, 0.7997, 0.6243, 0.8212, 0.603, 0.8232, 0.5984, 0.7994, 0.6189, 0.7934, 0.603, 0.8232, 0.5693, 0.8261, 0.566, 0.8088, 0.5984, 0.7994, 0.3409, 0.7934, 0.3615, 0.7997, 0.3568, 0.8236, 0.3353, 0.8214, 0.3615, 0.7997, 0.3939, 0.8097, 0.3906, 0.8272, 0.3568, 0.8236, 0.6189, 0.7934, 0.5984, 0.7994, 0.5892, 0.777, 0.6082, 0.7671, 0.5984, 0.7994, 0.566, 0.8088, 0.5593, 0.7925, 0.5892, 0.777, 0.3353, 0.8214, 0.3568, 0.8236, 0.3568, 0.848, 0.3354, 0.8501, 0.3568, 0.8236, 0.3906, 0.8272, 0.3907, 0.8449, 0.3568, 0.848, 0.6082, 0.7671, 0.5892, 0.777, 0.5759, 0.7568, 0.5926, 0.7434, 0.5892, 0.777, 0.5593, 0.7925, 0.5495, 0.7778, 0.5759, 0.7568, 0.3354, 0.8501, 0.3568, 0.848, 0.3616, 0.8719, 0.341, 0.8781, 0.3568, 0.848, 0.3907, 0.8449, 0.3942, 0.8623, 0.3616, 0.8719, 0.5926, 0.7434, 0.5759, 0.7568, 0.5588, 0.7396, 0.5726, 0.7231, 0.5759, 0.7568, 0.5495, 0.7778, 0.5371, 0.7654, 0.5588, 0.7396, 0.341, 0.8781, 0.3616, 0.8719, 0.371, 0.8944, 0.352, 0.9045, 0.3616, 0.8719, 0.3942, 0.8623, 0.4011, 0.8786, 0.371, 0.8944, 0.5726, 0.7231, 0.5588, 0.7396, 0.5387, 0.726, 0.5489, 0.7072, 0.5588, 0.7396, 0.5371, 0.7654, 0.5224, 0.7556, 0.5387, 0.726, 0.352, 0.9045, 0.371, 0.8944, 0.3846, 0.9147, 0.3679, 0.9283, 0.371, 0.8944, 0.4011, 0.8786, 0.411, 0.8933, 0.3846, 0.9147, 0.5489, 0.7072, 0.5387, 0.726, 0.5163, 0.7167, 0.5226, 0.6962, 0.5387, 0.726, 0.5224, 0.7556, 0.5061, 0.7489, 0.5163, 0.7167, 0.3679, 0.9283, 0.3846, 0.9147, 0.4019, 0.9319, 0.3881, 0.9485, 0.3846, 0.9147, 0.411, 0.8933, 0.4235, 0.9058, 0.4019, 0.9319, 0.5226, 0.6962, 0.5163, 0.7167, 0.4924, 0.7119, 0.4947, 0.6905, 0.5163, 0.7167, 0.5061, 0.7489, 0.4888, 0.7456, 0.4924, 0.7119, 0.3881, 0.9485, 0.4019, 0.9319, 0.4221, 0.9453, 0.4119, 0.9643, 0.4019, 0.9319, 0.4235, 0.9058, 0.4383, 0.9155, 0.4221, 0.9453, 0.4947, 0.6905, 0.4924, 0.7119, 0.4681, 0.7119, 0.4661, 0.6905, 0.4924, 0.7119, 0.4888, 0.7456, 0.4712, 0.7456, 0.4681, 0.7119, 0.4119, 0.9643, 0.4221, 0.9453, 0.4446, 0.9546, 0.4384, 0.9752, 0.4221, 0.9453, 0.4383, 0.9155, 0.4547, 0.9222, 0.4446, 0.9546, 0.4661, 0.6905, 0.4681, 0.7119, 0.4442, 0.7166, 0.4381, 0.696, 0.4681, 0.7119, 0.4712, 0.7456, 0.4538, 0.7492, 0.4442, 0.7166, 0.5727, 0.9477, 0.559, 0.9312, 0.576, 0.9139, 0.5927, 0.9274, 0.559, 0.9312, 0.5377, 0.9051, 0.55, 0.8925, 0.576, 0.9139, 0.4384, 0.9752, 0.4446, 0.9546, 0.4685, 0.9592, 0.4664, 0.9806, 0.4446, 0.9546, 0.4547, 0.9222, 0.472, 0.9256, 0.4685, 0.9592, 0.9166, 0.7591, 0.9301, 0.7793, 0.9004, 0.7956, 0.8906, 0.7809, 0.9331, 0.7454, 0.949, 0.7691, 0.9301, 0.7793, 0.9166, 0.7591, 0.7843, 0.9555, 0.7618, 0.9463, 0.7772, 0.9162, 0.7937, 0.9229, 0.7782, 0.9761, 0.7518, 0.9653, 0.7618, 0.9463, 0.7843, 0.9555, 0.7845, 0.7189, 0.8084, 0.7142, 0.8119, 0.748, 0.7945, 0.7513, 0.7782, 0.6983, 0.8062, 0.6928, 0.8084, 0.7142, 0.7845, 0.7189, 0.8994, 0.7419, 0.9166, 0.7591, 0.8906, 0.7809, 0.8781, 0.7683, 0.9129, 0.7252, 0.9331, 0.7454, 0.9166, 0.7591, 0.8994, 0.7419, 0.8082, 0.9602, 0.7843, 0.9555, 0.7937, 0.9229, 0.8113, 0.9262, 0.8062, 0.9816, 0.7782, 0.9761, 0.7843, 0.9555, 0.8082, 0.9602, 0.762, 0.7281, 0.7845, 0.7189, 0.7945, 0.7513, 0.7781, 0.758, 0.7518, 0.7091, 0.7782, 0.6983, 0.7845, 0.7189, 0.762, 0.7281, 0.8791, 0.7284, 0.8994, 0.7419, 0.8781, 0.7683, 0.8633, 0.7584, 0.8892, 0.7094, 0.9129, 0.7252, 0.8994, 0.7419, 0.8791, 0.7284, 0.8326, 0.9602, 0.8082, 0.9602, 0.8113, 0.9262, 0.8291, 0.9264, 0.8347, 0.9816, 0.8062, 0.9816, 0.8082, 0.9602, 0.8326, 0.9602, 0.8062, 0.6928, 0.8348, 0.6928, 0.8328, 0.7142, 0.8084, 0.7142, 0.8084, 0.7142, 0.8328, 0.7142, 0.8296, 0.7481, 0.8119, 0.748, 0.7518, 0.9653, 0.728, 0.9496, 0.7415, 0.9329, 0.7618, 0.9463, 0.7618, 0.9463, 0.7415, 0.9329, 0.7625, 0.9064, 0.7772, 0.9162, 0.949, 0.7691, 0.96, 0.7954, 0.9395, 0.8018, 0.9301, 0.7793, 0.9301, 0.7793, 0.9395, 0.8018, 0.9073, 0.8119, 0.9004, 0.7956, 0.8348, 0.6928, 0.8628, 0.6984, 0.8566, 0.719, 0.8328, 0.7142, 0.8328, 0.7142, 0.8566, 0.719, 0.847, 0.7516, 0.8296, 0.7481, 0.728, 0.9496, 0.7078, 0.9295, 0.7243, 0.9158, 0.7415, 0.9329, 0.7415, 0.9329, 0.7243, 0.9158, 0.7502, 0.8941, 0.7625, 0.9064, 0.96, 0.7954, 0.9656, 0.8233, 0.9443, 0.8255, 0.9395, 0.8018, 0.9395, 0.8018, 0.9443, 0.8255, 0.9108, 0.8291, 0.9073, 0.8119, 0.7078, 0.9295, 0.6918, 0.9059, 0.7107, 0.8957, 0.7243, 0.9158, 0.7243, 0.9158, 0.7107, 0.8957, 0.7404, 0.8795, 0.7502, 0.8941, 0.9656, 0.8233, 0.9656, 0.8518, 0.9443, 0.8498, 0.9443, 0.8255, 0.9443, 0.8255, 0.9443, 0.8498, 0.9107, 0.8466, 0.9108, 0.8291, 0.6918, 0.9059, 0.6809, 0.8796, 0.7014, 0.8733, 0.7107, 0.8957, 0.7107, 0.8957, 0.7014, 0.8733, 0.7337, 0.8632, 0.7404, 0.8795, 0.9656, 0.8518, 0.96, 0.8797, 0.9395, 0.8735, 0.9443, 0.8498, 0.9443, 0.8498, 0.9395, 0.8735, 0.9072, 0.8638, 0.9107, 0.8466, 0.6809, 0.8796, 0.6753, 0.8517, 0.6966, 0.8495, 0.7014, 0.8733, 0.7014, 0.8733, 0.6966, 0.8495, 0.7303, 0.8459, 0.7337, 0.8632, 0.96, 0.8797, 0.949, 0.906, 0.9301, 0.8959, 0.9395, 0.8735, 0.9395, 0.8735, 0.9301, 0.8959, 0.9003, 0.88, 0.9072, 0.8638, 0.6753, 0.8517, 0.6752, 0.8231, 0.6966, 0.8252, 0.6966, 0.8495, 0.6966, 0.8495, 0.6966, 0.8252, 0.7303, 0.8283, 0.7303, 0.8459, 0.949, 0.906, 0.9331, 0.9296, 0.9165, 0.916, 0.9301, 0.8959, 0.9301, 0.8959, 0.9165, 0.916, 0.8904, 0.8945, 0.9003, 0.88, 0.6752, 0.8231, 0.6808, 0.7951, 0.7014, 0.8013, 0.6966, 0.8252, 0.6966, 0.8252, 0.7014, 0.8013, 0.7339, 0.811, 0.7303, 0.8283, 0.9331, 0.9296, 0.9128, 0.9496, 0.8992, 0.933, 0.9165, 0.916, 0.9165, 0.916, 0.8992, 0.933, 0.8778, 0.9068, 0.8904, 0.8945, 0.6808, 0.7951, 0.6918, 0.7688, 0.7108, 0.7789, 0.7014, 0.8013, 0.7014, 0.8013, 0.7108, 0.7789, 0.7407, 0.7948, 0.7339, 0.811, 0.9128, 0.9496, 0.8891, 0.9653, 0.879, 0.9464, 0.8992, 0.933, 0.8992, 0.933, 0.879, 0.9464, 0.863, 0.9165, 0.8778, 0.9068, 0.6918, 0.7688, 0.7077, 0.7451, 0.7244, 0.7587, 0.7108, 0.7789, 0.7108, 0.7789, 0.7244, 0.7587, 0.7507, 0.7801, 0.7407, 0.7948, 0.8891, 0.9653, 0.8627, 0.9761, 0.8565, 0.9556, 0.879, 0.9464, 0.879, 0.9464, 0.8565, 0.9556, 0.8466, 0.9231, 0.863, 0.9165, 0.7077, 0.7451, 0.728, 0.7249, 0.7417, 0.7416, 0.7244, 0.7587, 0.7244, 0.7587, 0.7417, 0.7416, 0.7633, 0.7677, 0.7507, 0.7801, 0.8627, 0.9761, 0.8347, 0.9816, 0.8326, 0.9602, 0.8565, 0.9556, 0.8565, 0.9556, 0.8326, 0.9602, 0.8291, 0.9264, 0.8466, 0.9231, 0.8628, 0.6984, 0.8892, 0.7094, 0.8791, 0.7284, 0.8566, 0.719, 0.8566, 0.719, 0.8791, 0.7284, 0.8633, 0.7584, 0.847, 0.7516, 0.728, 0.7249, 0.7518, 0.7091, 0.762, 0.7281, 0.7417, 0.7416, 0.7417, 0.7416, 0.762, 0.7281, 0.7781, 0.758, 0.7633, 0.7677])
me_cylinder_006.materials.append(mat_haybale)
me_cylinder_006.use_remesh_preserve_volume = False
me_cylinder_006.use_remesh_preserve_attributes = False
me_cylinder_006.use_mirror_vertex_groups = False
me_cylinder_006.update()

# ---- objects
ob_camera = bpy.data.objects.new('Camera', cam_camera)
ob_cylinder_005 = bpy.data.objects.new('Cylinder.005', me_cylinder_006)

# ---- transforms, parenting, visibility, modifiers, constraints
ob_camera.location = (3.527, -5.702, 2.931)
ob_camera.rotation_euler = (1.27, 0.01331, 0.5444)
ob_camera.lock_rotations_4d = False
ob_camera.empty_display_type = 'ARROWS'
ob_camera.color = (0.0, 0.0, 0.0, 0.0)
ob_camera.display_type = 'WIRE'
ob_camera.lineart.crease_threshold = 0.0
ob_cylinder_005.location = (0.0, -0.07299, 1.0)
ob_cylinder_005.lineart.crease_threshold = 0.0

# ---- collection membership
col_collection_1.objects.link(ob_camera)
col_collection_3.objects.link(ob_cylinder_005)

# ---- scene / render settings (as saved in the file)
scene.camera = ob_camera
scene.frame_start = 1; scene.frame_end = 250; scene.frame_set(1)
scene.render.engine = 'BLENDER_EEVEE_NEXT'
scene.render.image_settings.color_mode = 'RGB'
scene.render.image_settings.compression = 90
scene.render.resolution_percentage = 50
scene.render.dither_intensity = 0.0
scene.cycles.use_denoising = False
scene.cycles.samples = 10
scene.cycles.sampling_pattern = 'TABULATED_SOBOL'
scene.cycles.light_sampling_threshold = 0.0
scene.cycles.use_adaptive_sampling = False
scene.cycles.use_light_tree = False
scene.cycles.caustics_reflective = False
scene.cycles.caustics_refractive = False
scene.cycles.blur_glossy = 0.0
scene.cycles.pixel_filter_type = 'GAUSSIAN'
scene.cycles.sample_clamp_direct = 0.8
scene.cycles.sample_clamp_indirect = 0.8
scene.view_settings.view_transform = 'Standard'
bpy.context.view_layer.update()

# ---- added for rendering (the .blend has no usable light): sun
light_auto_sun = bpy.data.lights.new('AutoSun', 'SUN')
light_auto_sun.energy = 3.0
light_auto_sun.angle = 0.0523599
ob_auto_sun = bpy.data.objects.new('AutoSun', light_auto_sun)
scene.collection.objects.link(ob_auto_sun)
ob_auto_sun.rotation_euler = (0.872665, 0.174533, 0.523599)
bpy.context.view_layer.update()

